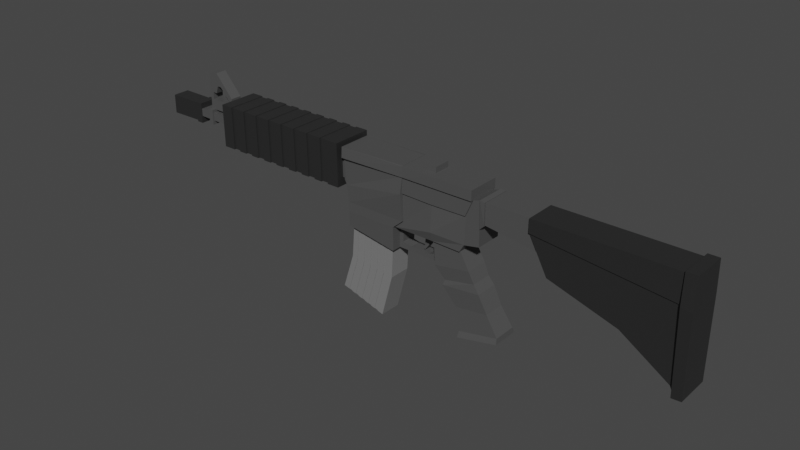 # Source: M4A4.blend  (saved by Blender 3.1.7; exported with 4.5.12 LTS)
import bpy
from mathutils import Matrix  # noqa: F401  (used for matrix-valued properties, if any)

bpy.ops.wm.read_factory_settings(use_empty=True)
scene = bpy.context.scene
scene.name = 'Scene'

# ---- collections
col_collection = bpy.data.collections.new('Collection'); scene.collection.children.link(col_collection)

# ---- materials (node trees are filled in below, after node groups)
mat_material = bpy.data.materials.new('Material')
mat_material.alpha_threshold = 0.0
mat_material.use_transparent_shadow = False
mat_material.line_color = (0.0, 0.0, 0.0, 1.0)
mat_material_002 = bpy.data.materials.new('Material.002')
mat_material_002.alpha_threshold = 0.0
mat_material_002.use_transparent_shadow = False
mat_material_002.line_color = (0.0, 0.0, 0.0, 1.0)
mat_material_001 = bpy.data.materials.new('Material.001')
mat_material_001.alpha_threshold = 0.0
mat_material_001.use_transparent_shadow = False
mat_material_001.line_color = (0.0, 0.0, 0.0, 1.0)

# ---- material node trees
mat_material.use_nodes = True; mat_material.node_tree.nodes.clear()
_N = mat_material.node_tree.nodes; _L = mat_material.node_tree.links
n0 = _N.new('ShaderNodeOutputMaterial'); n0.name = 'Material Output'; n0.location = (300, 300)
n1 = _N.new('ShaderNodeBsdfPrincipled'); n1.name = 'Principled BSDF'; n1.location = (10, 300)
n1.distribution = 'GGX'
n1.subsurface_method = 'RANDOM_WALK_SKIN'
n1.inputs[0].default_value = (0.07658, 0.07658, 0.07658, 1.0)
n1.inputs[2].default_value = 0.4
n1.inputs[3].default_value = 1.45
n1.inputs[13].default_value = 0.6575
n1.inputs[27].default_value = (0.0, 0.0, 0.0, 1.0)
n1.inputs[28].default_value = 1.0
_L.new(n1.outputs[0], n0.inputs[0])
n0.is_active_output = True
mat_material_002.use_nodes = True; mat_material_002.node_tree.nodes.clear()
_N = mat_material_002.node_tree.nodes; _L = mat_material_002.node_tree.links
n0 = _N.new('ShaderNodeOutputMaterial'); n0.name = 'Material Output'; n0.location = (300, 300)
n1 = _N.new('ShaderNodeBsdfPrincipled'); n1.name = 'Principled BSDF'; n1.location = (10, 300)
n1.distribution = 'GGX'
n1.subsurface_method = 'RANDOM_WALK_SKIN'
n1.inputs[0].default_value = (0.02198, 0.02198, 0.02198, 1.0)
n1.inputs[2].default_value = 0.4
n1.inputs[3].default_value = 1.45
n1.inputs[13].default_value = 0.6575
n1.inputs[27].default_value = (0.0, 0.0, 0.0, 1.0)
n1.inputs[28].default_value = 1.0
_L.new(n1.outputs[0], n0.inputs[0])
n0.is_active_output = True
mat_material_001.use_nodes = True; mat_material_001.node_tree.nodes.clear()
_N = mat_material_001.node_tree.nodes; _L = mat_material_001.node_tree.links
n0 = _N.new('ShaderNodeOutputMaterial'); n0.name = 'Material Output'; n0.location = (300, 300)
n1 = _N.new('ShaderNodeBsdfPrincipled'); n1.name = 'Principled BSDF'; n1.location = (10, 300)
n1.distribution = 'GGX'
n1.subsurface_method = 'RANDOM_WALK_SKIN'
n1.inputs[0].default_value = (0.196, 0.196, 0.196, 1.0)
n1.inputs[2].default_value = 0.4
n1.inputs[3].default_value = 1.45
n1.inputs[13].default_value = 0.6575
n1.inputs[27].default_value = (0.0, 0.0, 0.0, 1.0)
n1.inputs[28].default_value = 1.0
_L.new(n1.outputs[0], n0.inputs[0])
n0.is_active_output = True

# ---- world
world_world = bpy.data.worlds.new('World'); scene.world = world_world
world_world.use_nodes = True; world_world.node_tree.nodes.clear()
_N = world_world.node_tree.nodes; _L = world_world.node_tree.links
n0 = _N.new('ShaderNodeOutputWorld'); n0.name = 'World Output'; n0.location = (300, 300)
n1 = _N.new('ShaderNodeBackground'); n1.name = 'Background'; n1.location = (10, 300)
n1.inputs[0].default_value = (0.05088, 0.05088, 0.05088, 1.0)
_L.new(n1.outputs[0], n0.inputs[0])
n0.is_active_output = True
world_world.color = (0.05088, 0.05088, 0.05088)
world_world.use_sun_shadow = False
world_world.sun_shadow_jitter_overblur = 0.0

# ---- meshes
me_plane = bpy.data.meshes.new('Plane')
me_plane.from_pydata([(-5.747, 1.805, -0.2434), (1.185, 1.878, -0.2434), (1.185, 3.982, -0.2434), (0.4402, 1.731, -0.2434), (0.8406, 3.878, -0.2434), (-5.747, 1.344, -0.2434), (0.2132, 1.344, -0.2434), (-1.226, 3.878, -0.2434), (-1.226, 1.805, -0.3112), (-1.209, 1.37, -0.2434), (2.222, -2.344, -0.2434), (0.2113, -2.784, -0.2434), (0.8406, 4.357, -0.2434), (-1.143, 4.357, -0.2434), (-5.843, 2.595, -0.2434), (1.185, 2.725, -0.2434), (0.4969, 3.088, -0.2434), (-1.226, 3.059, -0.2434), (-5.986, 3.878, -0.2434), (-5.986, 4.357, -0.2434), (-5.958, 2.821, -0.2434), (-2.741, 3.878, -0.2434), (-2.741, 1.805, -0.2434), (-3.243, 1.37, -0.2434), (-2.741, 4.371, -0.2694), (-2.779, 3.097, -0.2434), (-5.748, 0.6641, -0.2434), (-3.26, 0.2386, -0.2434), (-7.953, 3.939, -0.1674), (-7.933, 3.005, -0.1674), (1.435, 3.954, -0.2434), (1.435, 2.958, -0.2434), (4.382, 3.954, -0.2434), (4.382, 2.559, -0.2434), (-12.99, 3.633, -0.1674), (-12.98, 3.203, -0.1674), (-15.81, 3.601, -0.1407), (-15.8, 3.235, -0.1407), (-5.843, 2.595, 0.2646), (-5.747, 1.805, 0.2646), (0.4402, 1.731, 0.2646), (1.185, 1.878, 0.2646), (1.185, 2.725, 0.2646), (1.185, 3.982, 0.2646), (-2.741, 3.878, 0.2646), (-1.226, 1.805, 0.3108), (0.8406, 3.878, 0.2646), (0.4969, 3.088, 0.2646), (-1.209, 1.37, 0.2646), (0.2132, 1.344, 0.2646), (-5.747, 1.344, 0.2646), (-1.226, 3.878, 0.2646), (-2.741, 1.805, 0.2646), (-3.243, 1.37, 0.2646), (-1.226, 3.059, 0.2646), (0.2113, -2.784, 0.2646), (2.222, -2.344, 0.2646), (-2.703, 4.371, 0.2906), (0.8406, 4.357, 0.2646), (-1.143, 4.357, 0.2646), (-2.779, 3.097, 0.2646), (-5.986, 4.357, 0.2646), (-5.986, 3.878, 0.2646), (-5.958, 2.821, 0.2646), (-5.748, 0.6641, 0.2646), (-3.26, 0.2386, 0.2646), (-7.953, 3.939, 0.1886), (-7.933, 3.005, 0.1886), (1.435, 2.958, 0.2646), (1.435, 3.954, 0.2646), (4.382, 2.559, 0.2646), (4.382, 3.954, 0.2646), (-12.99, 3.633, 0.1886), (-12.98, 3.203, 0.1886), (-15.81, 3.601, 0.1619), (-15.8, 3.235, 0.1619), (-1.172, 1.372, -0.2077), (0.1866, 1.329, -0.2017), (0.2465, -2.498, -0.2063), (2.187, -2.088, -0.211), (0.6507, 0.5289, -0.2067), (0.01695, -1.409, -0.1893), (1.604, -1.198, -0.1915), (1.186, -0.3801, -0.2067), (-0.5982, -0.3214, -0.1875), (-0.6722, -0.5691, -0.21), (0.9033, -0.008355, -0.1915), (-1.101, 0.2438, -0.2099), (-1.172, 1.372, 0.2289), (0.1866, 1.329, 0.2229), (0.2465, -2.498, 0.2276), (2.187, -2.088, 0.2322), (0.6507, 0.5289, 0.2279), (0.01695, -1.409, 0.2105), (1.604, -1.198, 0.2127), (1.186, -0.3801, 0.2279), (-0.5982, -0.3214, 0.2087), (-0.6722, -0.5691, 0.2313), (0.9033, -0.008355, 0.2127), (-1.101, 0.2438, 0.2312), (-5.856, 2.588, -0.2769), (-5.747, 1.805, -0.2801), (-2.741, 3.878, -0.2801), (-5.747, 3.878, -0.2801), (-5.747, 1.344, -0.2801), (-2.741, 4.383, -0.2694), (-5.747, 4.383, -0.2694), (-2.779, 3.097, -0.3381), (-5.986, 4.383, -0.2694), (-5.986, 3.878, -0.2801), (-5.974, 2.813, -0.2751), (-2.741, 1.805, -0.2801), (-3.243, 1.37, -0.2801), (-5.752, 0.6398, -0.2706), (-3.264, 0.2117, -0.268), (-5.856, 2.588, 0.2981), (-5.747, 1.805, 0.3013), (-2.741, 3.878, 0.3013), (-5.747, 3.878, 0.3013), (-5.747, 1.344, 0.3013), (-2.703, 4.383, 0.2906), (-5.747, 4.383, 0.2906), (-2.779, 3.097, 0.3372), (-5.986, 4.383, 0.2906), (-5.986, 3.878, 0.3013), (-5.974, 2.813, 0.2963), (-2.741, 1.805, 0.3013), (-3.243, 1.37, 0.3013), (-5.752, 0.6398, 0.2919), (-3.264, 0.2117, 0.2892), (-2.7, 3.878, -0.3031), (0.8406, 3.878, -0.3017), (-1.226, 3.878, -0.3017), (0.8406, 4.357, -0.3017), (-1.143, 4.357, -0.3017), (-2.741, 4.37, -0.2985), (0.8406, 3.878, 0.3229), (-1.226, 3.878, 0.3229), (0.8406, 4.357, 0.3229), (-1.143, 4.357, 0.3229), (-2.7, 3.878, 0.3243), (-2.703, 4.37, 0.3197), (-5.747, 3.879, -0.3384), (-5.747, 4.384, -0.3277), (-5.986, 4.384, -0.3277), (-5.986, 3.879, -0.3384), (-5.747, 3.879, 0.3596), (-5.747, 4.384, 0.3489), (-5.986, 4.384, 0.3489), (-5.986, 3.879, 0.3596), (0.4969, 3.088, -0.2685), (0.8406, 3.878, -0.2685), (-1.226, 3.878, -0.2685), (-1.226, 3.059, -0.2685), (-2.741, 3.878, -0.2685), (-2.779, 3.097, -0.2685), (0.4969, 3.088, 0.2898), (0.8406, 3.878, 0.2898), (-1.226, 3.878, 0.2898), (-1.226, 3.059, 0.2898), (-2.741, 3.878, 0.2898), (-2.779, 3.097, 0.2898), (1.205, 2.705, -0.2581), (1.188, 4.005, -0.265), (1.447, 2.945, -0.2697), (1.438, 3.975, -0.2666), (1.205, 2.705, 0.2793), (1.188, 4.005, 0.2862), (1.447, 2.945, 0.2909), (1.438, 3.975, 0.2878)], [], [(16, 4, 2, 15), (60, 54, 159, 161), (64, 26, 113, 128), (3, 6, 9, 8), (47, 46, 157, 156), (7, 21, 130, 132), (117, 44, 140), (22, 25, 17, 8), (8, 17, 16, 3), (3, 16, 15, 1), (39, 50, 119, 116), (58, 59, 139, 138), (52, 60, 122, 126), (5, 0, 101, 104), (25, 22, 111, 107), (8, 9, 23, 22), (38, 39, 116, 115), (20, 29, 28, 18), (42, 15, 162, 166), (30, 32, 33, 31), (29, 35, 34, 28), (34, 35, 37, 36), (47, 42, 43, 46), (44, 60, 161, 160), (50, 64, 128, 119), (40, 45, 48, 49), (51, 44, 160, 158), (21, 102, 130), (4, 7, 132, 131), (52, 45, 54, 60), (45, 40, 47, 54), (40, 41, 42, 47), (62, 63, 125, 124), (0, 14, 100, 101), (26, 5, 104, 113), (20, 18, 109, 110), (65, 53, 127, 129), (45, 52, 53, 48), (61, 62, 124, 123), (63, 62, 66, 67), (2, 43, 167, 163), (69, 68, 70, 71), (67, 66, 72, 73), (72, 74, 75, 73), (28, 34, 72, 66), (27, 65, 129, 114), (27, 23, 53, 65), (2, 4, 46, 43), (23, 27, 114, 112), (36, 37, 75, 74), (12, 13, 59, 58), (5, 26, 64, 50), (37, 35, 73, 75), (18, 19, 108, 109), (34, 36, 74, 72), (4, 12, 58, 46), (29, 20, 63, 67), (6, 3, 40, 49), (18, 28, 66, 62), (0, 5, 50, 39), (49, 48, 88, 89), (1, 15, 42, 41), (69, 30, 165, 169), (13, 24, 57, 59), (10, 11, 78, 79), (31, 68, 168, 164), (23, 9, 48, 53), (56, 10, 79, 91), (33, 32, 71, 70), (14, 0, 39, 38), (32, 30, 69, 71), (11, 55, 90, 78), (3, 1, 41, 40), (31, 33, 70, 68), (11, 10, 56, 55), (55, 56, 91, 90), (48, 9, 76, 88), (19, 18, 62, 61), (35, 29, 67, 73), (6, 49, 89, 77), (19, 61, 123, 108), (9, 6, 77, 76), (82, 79, 78, 81), (86, 83, 85, 84), (83, 82, 81, 85), (80, 86, 84, 87), (77, 80, 87, 76), (94, 93, 90, 91), (98, 96, 97, 95), (95, 97, 93, 94), (92, 99, 96, 98), (89, 88, 99, 92), (76, 87, 99, 88), (82, 83, 95, 94), (84, 85, 97, 96), (85, 81, 93, 97), (79, 82, 94, 91), (83, 86, 98, 95), (87, 84, 96, 99), (80, 77, 89, 92), (81, 78, 90, 93), (86, 80, 92, 98), (111, 112, 104, 101), (100, 110, 109, 103), (123, 124, 149, 148), (101, 100, 107, 111), (57, 120, 141), (100, 103, 102, 107), (112, 114, 113, 104), (126, 116, 119, 127), (115, 118, 124, 125), (13, 12, 133, 134), (116, 126, 122, 115), (105, 24, 135), (115, 122, 117, 118), (127, 119, 128, 129), (105, 106, 121, 120), (110, 100, 115, 125), (106, 108, 123, 121), (113, 114, 129, 128), (108, 106, 143, 144), (21, 25, 107, 102), (60, 44, 117, 122), (22, 23, 112, 111), (14, 38, 115, 100), (57, 24, 105, 120), (53, 52, 126, 127), (63, 20, 110, 125), (132, 134, 133, 131), (130, 135, 134, 132), (137, 136, 138, 139), (140, 137, 139, 141), (142, 145, 144, 143), (142, 143, 135, 130), (146, 147, 148, 149), (146, 140, 141, 147), (51, 46, 136, 137), (109, 108, 144, 145), (118, 117, 140, 146), (44, 51, 137, 140), (12, 4, 131, 133), (46, 58, 138, 136), (102, 103, 142, 130), (124, 118, 146, 149), (120, 121, 147, 141), (24, 13, 134, 135), (121, 123, 148, 147), (103, 109, 145, 142), (59, 57, 141, 139), (106, 105, 135, 143), (153, 152, 151, 150), (155, 154, 152, 153), (159, 156, 157, 158), (161, 159, 158, 160), (46, 51, 158, 157), (16, 17, 153, 150), (21, 7, 152, 154), (25, 21, 154, 155), (4, 16, 150, 151), (17, 25, 155, 153), (7, 4, 151, 152), (54, 47, 156, 159), (163, 165, 164, 162), (167, 166, 168, 169), (165, 163, 167, 169), (162, 164, 168, 166), (30, 31, 164, 165), (68, 69, 169, 168), (43, 42, 166, 167), (15, 2, 163, 162)])
me_plane.polygons.foreach_set('material_index', [0, 0, 0, 0, 0, 0, 0, 0, 0, 0, 0, 0, 0, 0, 0, 0, 0, 0, 0, 0, 1, 1, 0, 0, 0, 0, 0, 0, 0, 0, 0, 0, 0, 0, 0, 0, 0, 0, 0, 0, 0, 0, 1, 1, 1, 0, 0, 0, 0, 1, 0, 0, 1, 0, 1, 0, 0, 0, 0, 0, 0, 0, 0, 0, 0, 0, 0, 0, 0, 0, 0, 0, 0, 0, 0, 0, 0, 0, 1, 0, 0, 0, 0, 0, 0, 0, 0, 0, 0, 0, 0, 0, 0, 0, 0, 0, 0, 0, 0, 0, 0, 0, 0, 0, 0, 0, 0, 0, 0, 0, 0, 0, 0, 0, 0, 0, 0, 0, 0, 0, 0, 0, 0, 0, 0, 0, 0, 0, 0, 0, 0, 0, 0, 0, 0, 0, 0, 0, 0, 0, 0, 0, 0, 0, 0, 0, 0, 0, 0, 0, 0, 0, 0, 0, 0, 0, 0, 0, 0, 0, 0, 0, 0, 0, 0, 0, 0, 0, 0, 0])
_uv = me_plane.uv_layers.new(name='UVMap')
_uv.uv.foreach_set('vector', [0.8276, 0.4027, 0.8276, 1.0, 1.0, 1.0, 1.0, 0.4027, 0.249, 0.4027, 0.4138, 0.4027, 0.4138, 0.4027, 0.249, 0.4027, 0.0, 0.0, 0.0, 0.0, 0.0, 0.0, 0.0, 0.0, 0.8276, 0.0, 0.8276, 0.0, 0.4138, 0.0, 0.4138, 0.0, 0.8276, 0.4027, 0.8276, 1.0, 0.8276, 1.0, 0.8276, 0.4027, 0.4138, 1.0, 0.249, 1.0, 0.249, 1.0, 0.4138, 1.0, 0.249, 1.0, 0.249, 1.0, 0.249, 1.0, 0.249, 0.0, 0.249, 0.4027, 0.4138, 0.4027, 0.4138, 0.0, 0.4138, 0.0, 0.4138, 0.4027, 0.8276, 0.4027, 0.8276, 0.0, 0.8276, 0.0, 0.8276, 0.4027, 1.0, 0.4027, 1.0, 0.0, 0.0, 0.0, 0.0, 0.0, 0.0, 0.0, 0.0, 0.0, 0.8276, 1.0, 0.4138, 1.0, 0.4138, 1.0, 0.8276, 1.0, 0.249, 0.0, 0.249, 0.4027, 0.249, 0.4027, 0.249, 0.0, 0.0, 0.0, 0.0, 0.0, 0.0, 0.0, 0.0, 0.0, 0.249, 0.4027, 0.249, 0.0, 0.249, 0.0, 0.249, 0.4027, 0.4138, 0.0, 0.4138, 0.0, 0.249, 0.0, 0.249, 0.0, 0.0, 0.4027, 0.0, 0.0, 0.0, 0.0, 0.0, 0.4027, 0.0, 0.4027, 0.0, 0.4027, 0.0, 1.0, 0.0, 1.0, 1.0, 0.4027, 1.0, 0.4027, 1.0, 0.4027, 1.0, 0.4027, 1.0, 1.0, 1.0, 1.0, 1.0, 0.4027, 1.0, 0.4027, 0.0, 0.4027, 0.0, 0.4027, 0.0, 1.0, 0.0, 1.0, 0.0, 1.0, 0.0, 0.4027, 0.0, 0.4027, 0.0, 1.0, 0.8276, 0.4027, 1.0, 0.4027, 1.0, 1.0, 0.8276, 1.0, 0.249, 1.0, 0.249, 0.4027, 0.249, 0.4027, 0.249, 1.0, 0.0, 0.0, 0.0, 0.0, 0.0, 0.0, 0.0, 0.0, 0.8276, 0.0, 0.4138, 0.0, 0.4138, 0.0, 0.8276, 0.0, 0.4138, 1.0, 0.249, 1.0, 0.249, 1.0, 0.4138, 1.0, 0.249, 1.0, 0.249, 1.0, 0.249, 1.0, 0.8276, 1.0, 0.4138, 1.0, 0.4138, 1.0, 0.8276, 1.0, 0.249, 0.0, 0.4138, 0.0, 0.4138, 0.4027, 0.249, 0.4027, 0.4138, 0.0, 0.8276, 0.0, 0.8276, 0.4027, 0.4138, 0.4027, 0.8276, 0.0, 1.0, 0.0, 1.0, 0.4027, 0.8276, 0.4027, 0.0, 1.0, 0.0, 0.4027, 0.0, 0.4027, 0.0, 1.0, 0.0, 0.0, 0.0, 0.4027, 0.0, 0.4027, 0.0, 0.0, 0.0, 0.0, 0.0, 0.0, 0.0, 0.0, 0.0, 0.0, 0.0, 0.4027, 0.0, 1.0, 0.0, 1.0, 0.0, 0.4027, 0.249, 0.0, 0.249, 0.0, 0.249, 0.0, 0.249, 0.0, 0.4138, 0.0, 0.249, 0.0, 0.249, 0.0, 0.4138, 0.0, 0.0, 1.0, 0.0, 1.0, 0.0, 1.0, 0.0, 1.0, 0.0, 0.4027, 0.0, 1.0, 0.0, 1.0, 0.0, 0.4027, 1.0, 1.0, 1.0, 1.0, 1.0, 1.0, 1.0, 1.0, 1.0, 1.0, 1.0, 0.4027, 1.0, 0.4027, 1.0, 1.0, 0.0, 0.4027, 0.0, 1.0, 0.0, 1.0, 0.0, 0.4027, 0.0, 1.0, 0.0, 1.0, 0.0, 0.4027, 0.0, 0.4027, 0.0, 1.0, 0.0, 1.0, 0.0, 1.0, 0.0, 1.0, 0.249, 0.0, 0.249, 0.0, 0.249, 0.0, 0.249, 0.0, 0.249, 0.0, 0.249, 0.0, 0.249, 0.0, 0.249, 0.0, 1.0, 1.0, 0.8276, 1.0, 0.8276, 1.0, 1.0, 1.0, 0.249, 0.0, 0.249, 0.0, 0.249, 0.0, 0.249, 0.0, 0.0, 1.0, 0.0, 0.4027, 0.0, 0.4027, 0.0, 1.0, 0.8276, 1.0, 0.4138, 1.0, 0.4138, 1.0, 0.8276, 1.0, 0.0, 0.0, 0.0, 0.0, 0.0, 0.0, 0.0, 0.0, 0.0, 0.4027, 0.0, 0.4027, 0.0, 0.4027, 0.0, 0.4027, 0.0, 1.0, 0.0, 1.0, 0.0, 1.0, 0.0, 1.0, 0.0, 1.0, 0.0, 1.0, 0.0, 1.0, 0.0, 1.0, 0.8276, 1.0, 0.8276, 1.0, 0.8276, 1.0, 0.8276, 1.0, 0.0, 0.4027, 0.0, 0.4027, 0.0, 0.4027, 0.0, 0.4027, 0.8276, 0.0, 0.8276, 0.0, 0.8276, 0.0, 0.8276, 0.0, 0.0, 1.0, 0.0, 1.0, 0.0, 1.0, 0.0, 1.0, 0.0, 0.0, 0.0, 0.0, 0.0, 0.0, 0.0, 0.0, 0.8276, 0.0, 0.4138, 0.0, 0.4138, 0.0, 0.8276, 0.0, 1.0, 0.0, 1.0, 0.4027, 1.0, 0.4027, 1.0, 0.0, 1.0, 1.0, 1.0, 1.0, 1.0, 1.0, 1.0, 1.0, 0.4138, 1.0, 0.249, 1.0, 0.249, 1.0, 0.4138, 1.0, 0.8276, 0.0, 0.4138, 0.0, 0.4138, 0.0, 0.8276, 0.0, 1.0, 0.4027, 1.0, 0.4027, 1.0, 0.4027, 1.0, 0.4027, 0.249, 0.0, 0.4138, 0.0, 0.4138, 0.0, 0.249, 0.0, 0.8276, 0.0, 0.8276, 0.0, 0.8276, 0.0, 0.8276, 0.0, 1.0, 0.4027, 1.0, 1.0, 1.0, 1.0, 1.0, 0.4027, 0.0, 0.4027, 0.0, 0.0, 0.0, 0.0, 0.0, 0.4027, 1.0, 1.0, 1.0, 1.0, 1.0, 1.0, 1.0, 1.0, 0.4138, 0.0, 0.4138, 0.0, 0.4138, 0.0, 0.4138, 0.0, 0.8276, 0.0, 1.0, 0.0, 1.0, 0.0, 0.8276, 0.0, 1.0, 0.4027, 1.0, 0.4027, 1.0, 0.4027, 1.0, 0.4027, 0.4138, 0.0, 0.8276, 0.0, 0.8276, 0.0, 0.4138, 0.0, 0.4138, 0.0, 0.8276, 0.0, 0.8276, 0.0, 0.4138, 0.0, 0.4138, 0.0, 0.4138, 0.0, 0.4138, 0.0, 0.4138, 0.0, 0.0, 1.0, 0.0, 1.0, 0.0, 1.0, 0.0, 1.0, 0.0, 0.4027, 0.0, 0.4027, 0.0, 0.4027, 0.0, 0.4027, 0.8276, 0.0, 0.8276, 0.0, 0.8276, 0.0, 0.8276, 0.0, 0.0, 1.0, 0.0, 1.0, 0.0, 1.0, 0.0, 1.0, 0.4138, 0.0, 0.8276, 0.0, 0.8276, 0.0, 0.4138, 0.0, 0.8276, 0.0, 0.8276, 0.0, 0.4138, 0.0, 0.4138, 0.0, 0.8276, 0.0, 0.8276, 0.0, 0.4138, 0.0, 0.4138, 0.0, 0.8276, 0.0, 0.8276, 0.0, 0.4138, 0.0, 0.4138, 0.0, 0.8276, 0.0, 0.8276, 0.0, 0.4138, 0.0, 0.4138, 0.0, 0.8276, 0.0, 0.8276, 0.0, 0.4138, 0.0, 0.4138, 0.0, 0.8276, 0.0, 0.4138, 0.0, 0.4138, 0.0, 0.8276, 0.0, 0.8276, 0.0, 0.4138, 0.0, 0.4138, 0.0, 0.8276, 0.0, 0.8276, 0.0, 0.4138, 0.0, 0.4138, 0.0, 0.8276, 0.0, 0.8276, 0.0, 0.4138, 0.0, 0.4138, 0.0, 0.8276, 0.0, 0.8276, 0.0, 0.4138, 0.0, 0.4138, 0.0, 0.8276, 0.0, 0.4138, 0.0, 0.4138, 0.0, 0.4138, 0.0, 0.4138, 0.0, 0.8276, 0.0, 0.8276, 0.0, 0.8276, 0.0, 0.8276, 0.0, 0.4138, 0.0, 0.4138, 0.0, 0.4138, 0.0, 0.4138, 0.0, 0.4138, 0.0, 0.4138, 0.0, 0.4138, 0.0, 0.4138, 0.0, 0.8276, 0.0, 0.8276, 0.0, 0.8276, 0.0, 0.8276, 0.0, 0.8276, 0.0, 0.8276, 0.0, 0.8276, 0.0, 0.8276, 0.0, 0.4138, 0.0, 0.4138, 0.0, 0.4138, 0.0, 0.4138, 0.0, 0.8276, 0.0, 0.8276, 0.0, 0.8276, 0.0, 0.8276, 0.0, 0.4138, 0.0, 0.4138, 0.0, 0.4138, 0.0, 0.4138, 0.0, 0.8276, 0.0, 0.8276, 0.0, 0.8276, 0.0, 0.8276, 0.0, 0.249, 0.0, 0.249, 0.0, 0.0, 0.0, 0.0, 0.0, 0.0, 0.4027, 0.0, 0.4027, 0.0, 1.0, 0.0, 1.0, 0.0, 1.0, 0.0, 1.0, 0.0, 1.0, 0.0, 1.0, 0.0, 0.0, 0.0, 0.4027, 0.249, 0.4027, 0.249, 0.0, 0.249, 1.0, 0.249, 1.0, 0.249, 1.0, 0.0, 0.4027, 0.0, 1.0, 0.249, 1.0, 0.249, 0.4027, 0.249, 0.0, 0.249, 0.0, 0.0, 0.0, 0.0, 0.0, 0.249, 0.0, 0.0, 0.0, 0.0, 0.0, 0.249, 0.0, 0.0, 0.4027, 0.0, 1.0, 0.0, 1.0, 0.0, 0.4027, 0.4138, 1.0, 0.8276, 1.0, 0.8276, 1.0, 0.4138, 1.0, 0.0, 0.0, 0.249, 0.0, 0.249, 0.4027, 0.0, 0.4027, 0.249, 1.0, 0.249, 1.0, 0.249, 1.0, 0.0, 0.4027, 0.249, 0.4027, 0.249, 1.0, 0.0, 1.0, 0.249, 0.0, 0.0, 0.0, 0.0, 0.0, 0.249, 0.0, 0.249, 1.0, 0.0, 1.0, 0.0, 1.0, 0.249, 1.0, 0.0, 0.4027, 0.0, 0.4027, 0.0, 0.4027, 0.0, 0.4027, 0.0, 1.0, 0.0, 1.0, 0.0, 1.0, 0.0, 1.0, 0.0, 0.0, 0.249, 0.0, 0.249, 0.0, 0.0, 0.0, 0.0, 1.0, 0.0, 1.0, 0.0, 1.0, 0.0, 1.0, 0.249, 1.0, 0.249, 0.4027, 0.249, 0.4027, 0.249, 1.0, 0.249, 0.4027, 0.249, 1.0, 0.249, 1.0, 0.249, 0.4027, 0.249, 0.0, 0.249, 0.0, 0.249, 0.0, 0.249, 0.0, 0.0, 0.4027, 0.0, 0.4027, 0.0, 0.4027, 0.0, 0.4027, 0.249, 1.0, 0.249, 1.0, 0.249, 1.0, 0.249, 1.0, 0.249, 0.0, 0.249, 0.0, 0.249, 0.0, 0.249, 0.0, 0.0, 0.4027, 0.0, 0.4027, 0.0, 0.4027, 0.0, 0.4027, 0.4138, 1.0, 0.4138, 1.0, 0.8276, 1.0, 0.8276, 1.0, 0.249, 1.0, 0.249, 1.0, 0.4138, 1.0, 0.4138, 1.0, 0.4138, 1.0, 0.8276, 1.0, 0.8276, 1.0, 0.4138, 1.0, 0.249, 1.0, 0.4138, 1.0, 0.4138, 1.0, 0.249, 1.0, 0.0, 1.0, 0.0, 1.0, 0.0, 1.0, 0.0, 1.0, 0.0, 1.0, 0.0, 1.0, 0.249, 1.0, 0.249, 1.0, 0.0, 1.0, 0.0, 1.0, 0.0, 1.0, 0.0, 1.0, 0.0, 1.0, 0.249, 1.0, 0.249, 1.0, 0.0, 1.0, 0.4138, 1.0, 0.8276, 1.0, 0.8276, 1.0, 0.4138, 1.0, 0.0, 1.0, 0.0, 1.0, 0.0, 1.0, 0.0, 1.0, 0.0, 1.0, 0.249, 1.0, 0.249, 1.0, 0.0, 1.0, 0.249, 1.0, 0.4138, 1.0, 0.4138, 1.0, 0.249, 1.0, 0.8276, 1.0, 0.8276, 1.0, 0.8276, 1.0, 0.8276, 1.0, 0.8276, 1.0, 0.8276, 1.0, 0.8276, 1.0, 0.8276, 1.0, 0.249, 1.0, 0.0, 1.0, 0.0, 1.0, 0.249, 1.0, 0.0, 1.0, 0.0, 1.0, 0.0, 1.0, 0.0, 1.0, 0.249, 1.0, 0.0, 1.0, 0.0, 1.0, 0.249, 1.0, 0.249, 1.0, 0.4138, 1.0, 0.4138, 1.0, 0.249, 1.0, 0.0, 1.0, 0.0, 1.0, 0.0, 1.0, 0.0, 1.0, 0.0, 1.0, 0.0, 1.0, 0.0, 1.0, 0.0, 1.0, 0.4138, 1.0, 0.249, 1.0, 0.249, 1.0, 0.4138, 1.0, 0.0, 1.0, 0.249, 1.0, 0.249, 1.0, 0.0, 1.0, 0.4138, 0.4027, 0.4138, 1.0, 0.8276, 1.0, 0.8276, 0.4027, 0.249, 0.4027, 0.249, 1.0, 0.4138, 1.0, 0.4138, 0.4027, 0.4138, 0.4027, 0.8276, 0.4027, 0.8276, 1.0, 0.4138, 1.0, 0.249, 0.4027, 0.4138, 0.4027, 0.4138, 1.0, 0.249, 1.0, 0.8276, 1.0, 0.4138, 1.0, 0.4138, 1.0, 0.8276, 1.0, 0.8276, 0.4027, 0.4138, 0.4027, 0.4138, 0.4027, 0.8276, 0.4027, 0.249, 1.0, 0.4138, 1.0, 0.4138, 1.0, 0.249, 1.0, 0.249, 0.4027, 0.249, 1.0, 0.249, 1.0, 0.249, 0.4027, 0.8276, 1.0, 0.8276, 0.4027, 0.8276, 0.4027, 0.8276, 1.0, 0.4138, 0.4027, 0.249, 0.4027, 0.249, 0.4027, 0.4138, 0.4027, 0.4138, 1.0, 0.8276, 1.0, 0.8276, 1.0, 0.4138, 1.0, 0.4138, 0.4027, 0.8276, 0.4027, 0.8276, 0.4027, 0.4138, 0.4027, 1.0, 1.0, 1.0, 1.0, 1.0, 0.4027, 1.0, 0.4027, 1.0, 1.0, 1.0, 0.4027, 1.0, 0.4027, 1.0, 1.0, 1.0, 1.0, 1.0, 1.0, 1.0, 1.0, 1.0, 1.0, 1.0, 0.4027, 1.0, 0.4027, 1.0, 0.4027, 1.0, 0.4027, 1.0, 1.0, 1.0, 0.4027, 1.0, 0.4027, 1.0, 1.0, 1.0, 0.4027, 1.0, 1.0, 1.0, 1.0, 1.0, 0.4027, 1.0, 1.0, 1.0, 0.4027, 1.0, 0.4027, 1.0, 1.0, 1.0, 0.4027, 1.0, 1.0, 1.0, 1.0, 1.0, 0.4027])
me_plane.materials.append(mat_material)
me_plane.use_remesh_fix_poles = True
me_plane.use_remesh_preserve_attributes = False
me_plane.update()
me_plane_003 = bpy.data.meshes.new('Plane.003')
me_plane_003.from_pydata([(-9.422, -0.9322, -0.9412), (3.515, -6.784, -0.9412), (-11.28, 3.935, -0.9412), (3.515, 3.935, -0.9412), (-11.3, 2.593, -0.9412), (3.515, 1.014, -0.9412), (-2.551, -3.042, -0.9412), (-3.884, 3.935, -0.9412), (-3.891, 1.803, -0.9412), (2.56, -6.837, -0.9412), (2.422, 3.935, -0.9412), (2.421, 1.13, -0.9412), (2.068, 3.935, -0.9412), (2.067, 1.168, -0.9412), (2.273, -6.182, -0.9412), (-11.3, 2.593, 0.9412), (-9.422, -0.9322, 0.9412), (2.56, -6.837, 0.9412), (3.515, -6.784, 0.9412), (3.515, 1.014, 0.9412), (3.515, 3.935, 0.9412), (-3.884, 3.935, 0.9412), (-11.28, 3.935, 0.9412), (-3.891, 1.803, 0.9412), (-2.551, -3.042, 0.9412), (2.068, 3.935, 0.9412), (2.067, 1.168, 0.9412), (2.273, -6.182, 0.9412), (2.422, 3.935, 0.9412), (2.421, 1.13, 0.9412), (2.571, -7.042, -1.142), (3.526, -6.983, -1.147), (3.515, 1.014, -1.228), (3.515, 4.138, -1.144), (2.422, 4.138, -1.144), (2.421, 1.13, -1.228), (2.571, -7.042, 1.142), (3.526, -6.983, 1.147), (3.515, 1.014, 1.228), (3.515, 4.138, 1.144), (2.422, 4.138, 1.144), (2.421, 1.13, 1.228), (-3.884, 3.935, -1.019), (-11.28, 3.935, -1.019), (-11.3, 2.593, -1.019), (-3.891, 1.803, -1.019), (2.068, 3.935, -1.019), (2.067, 1.168, -1.019), (2.421, 1.13, -1.019), (2.422, 3.935, -1.019), (-3.884, 3.935, 1.019), (-11.28, 3.935, 1.019), (-11.3, 2.593, 1.019), (-3.891, 1.803, 1.019), (2.068, 3.935, 1.019), (2.067, 1.168, 1.019), (2.421, 1.13, 1.019), (2.422, 3.935, 1.019)], [], [(5, 1, 31, 32), (9, 11, 35, 30), (0, 4, 8, 6), (4, 2, 43, 44), (14, 13, 11, 9), (22, 15, 52, 51), (11, 13, 47, 48), (6, 8, 13, 14), (28, 29, 41, 40), (17, 9, 30, 36), (16, 24, 23, 15), (2, 7, 42, 43), (27, 17, 29, 26), (26, 29, 56, 55), (21, 22, 51, 50), (24, 27, 26, 23), (6, 14, 27, 24), (5, 3, 20, 19), (10, 28, 40, 34), (7, 2, 22, 21), (10, 12, 25, 28), (4, 0, 16, 15), (0, 6, 24, 16), (2, 4, 15, 22), (19, 20, 39, 38), (12, 7, 21, 25), (1, 5, 19, 18), (14, 9, 17, 27), (35, 34, 33, 32), (30, 35, 32, 31), (41, 38, 39, 40), (36, 37, 38, 41), (33, 34, 40, 39), (30, 31, 37, 36), (20, 3, 33, 39), (3, 5, 32, 33), (11, 10, 34, 35), (1, 18, 37, 31), (29, 17, 36, 41), (18, 19, 38, 37), (44, 43, 42, 45), (47, 46, 49, 48), (45, 42, 46, 47), (52, 53, 50, 51), (55, 56, 57, 54), (53, 55, 54, 50), (15, 23, 53, 52), (8, 4, 44, 45), (25, 21, 50, 54), (7, 12, 46, 42), (29, 28, 57, 56), (10, 11, 48, 49), (23, 26, 55, 53), (13, 8, 45, 47), (28, 25, 54, 57), (12, 10, 49, 46)])
_uv = me_plane_003.uv_layers.new(name='UVMap')
_uv.uv.foreach_set('vector', [1.0, 0.7243, 1.0, 0.0, 1.0, 0.0, 1.0, 0.7243, 0.9261, 0.0, 0.9261, 0.7243, 0.9261, 0.7243, 0.9261, 0.0, 0.0, 0.0, 0.0, 0.7243, 0.5, 0.7243, 0.5, 0.0, 0.0, 0.7243, 0.0, 1.0, 0.0, 1.0, 0.0, 0.7243, 0.9022, 0.0, 0.9022, 0.7243, 0.9261, 0.7243, 0.9261, 0.0, 0.0, 1.0, 0.0, 0.7243, 0.0, 0.7243, 0.0, 1.0, 0.9261, 0.7243, 0.9022, 0.7243, 0.9022, 0.7243, 0.9261, 0.7243, 0.5, 0.0, 0.5, 0.7243, 0.9022, 0.7243, 0.9022, 0.0, 0.9261, 1.0, 0.9261, 0.7243, 0.9261, 0.7243, 0.9261, 1.0, 0.9261, 0.0, 0.9261, 0.0, 0.9261, 0.0, 0.9261, 0.0, 0.0, 0.0, 0.5, 0.0, 0.5, 0.7243, 0.0, 0.7243, 0.0, 1.0, 0.5, 1.0, 0.5, 1.0, 0.0, 1.0, 0.9022, 0.0, 0.9261, 0.0, 0.9261, 0.7243, 0.9022, 0.7243, 0.9022, 0.7243, 0.9261, 0.7243, 0.9261, 0.7243, 0.9022, 0.7243, 0.5, 1.0, 0.0, 1.0, 0.0, 1.0, 0.5, 1.0, 0.5, 0.0, 0.9022, 0.0, 0.9022, 0.7243, 0.5, 0.7243, 0.5, 0.0, 0.9022, 0.0, 0.9022, 0.0, 0.5, 0.0, 1.0, 0.7243, 1.0, 1.0, 1.0, 1.0, 1.0, 0.7243, 0.9261, 1.0, 0.9261, 1.0, 0.9261, 1.0, 0.9261, 1.0, 0.5, 1.0, 0.0, 1.0, 0.0, 1.0, 0.5, 1.0, 0.9261, 1.0, 0.9022, 1.0, 0.9022, 1.0, 0.9261, 1.0, 0.0, 0.7243, 0.0, 0.0, 0.0, 0.0, 0.0, 0.7243, 0.0, 0.0, 0.5, 0.0, 0.5, 0.0, 0.0, 0.0, 0.0, 1.0, 0.0, 0.7243, 0.0, 0.7243, 0.0, 1.0, 1.0, 0.7243, 1.0, 1.0, 1.0, 1.0, 1.0, 0.7243, 0.9022, 1.0, 0.5, 1.0, 0.5, 1.0, 0.9022, 1.0, 1.0, 0.0, 1.0, 0.7243, 1.0, 0.7243, 1.0, 0.0, 0.9022, 0.0, 0.9261, 0.0, 0.9261, 0.0, 0.9022, 0.0, 0.9261, 0.7243, 0.9261, 1.0, 1.0, 1.0, 1.0, 0.7243, 0.9261, 0.0, 0.9261, 0.7243, 1.0, 0.7243, 1.0, 0.0, 0.9261, 0.7243, 1.0, 0.7243, 1.0, 1.0, 0.9261, 1.0, 0.9261, 0.0, 1.0, 0.0, 1.0, 0.7243, 0.9261, 0.7243, 1.0, 1.0, 0.9261, 1.0, 0.9261, 1.0, 1.0, 1.0, 0.9261, 0.0, 1.0, 0.0, 1.0, 0.0, 0.9261, 0.0, 1.0, 1.0, 1.0, 1.0, 1.0, 1.0, 1.0, 1.0, 1.0, 1.0, 1.0, 0.7243, 1.0, 0.7243, 1.0, 1.0, 0.9261, 0.7243, 0.9261, 1.0, 0.9261, 1.0, 0.9261, 0.7243, 1.0, 0.0, 1.0, 0.0, 1.0, 0.0, 1.0, 0.0, 0.9261, 0.7243, 0.9261, 0.0, 0.9261, 0.0, 0.9261, 0.7243, 1.0, 0.0, 1.0, 0.7243, 1.0, 0.7243, 1.0, 0.0, 0.0, 0.7243, 0.0, 1.0, 0.5, 1.0, 0.5, 0.7243, 0.9022, 0.7243, 0.9022, 1.0, 0.9261, 1.0, 0.9261, 0.7243, 0.5, 0.7243, 0.5, 1.0, 0.9022, 1.0, 0.9022, 0.7243, 0.0, 0.7243, 0.5, 0.7243, 0.5, 1.0, 0.0, 1.0, 0.9022, 0.7243, 0.9261, 0.7243, 0.9261, 1.0, 0.9022, 1.0, 0.5, 0.7243, 0.9022, 0.7243, 0.9022, 1.0, 0.5, 1.0, 0.0, 0.7243, 0.5, 0.7243, 0.5, 0.7243, 0.0, 0.7243, 0.5, 0.7243, 0.0, 0.7243, 0.0, 0.7243, 0.5, 0.7243, 0.9022, 1.0, 0.5, 1.0, 0.5, 1.0, 0.9022, 1.0, 0.5, 1.0, 0.9022, 1.0, 0.9022, 1.0, 0.5, 1.0, 0.9261, 0.7243, 0.9261, 1.0, 0.9261, 1.0, 0.9261, 0.7243, 0.9261, 1.0, 0.9261, 0.7243, 0.9261, 0.7243, 0.9261, 1.0, 0.5, 0.7243, 0.9022, 0.7243, 0.9022, 0.7243, 0.5, 0.7243, 0.9022, 0.7243, 0.5, 0.7243, 0.5, 0.7243, 0.9022, 0.7243, 0.9261, 1.0, 0.9022, 1.0, 0.9022, 1.0, 0.9261, 1.0, 0.9022, 1.0, 0.9261, 1.0, 0.9261, 1.0, 0.9022, 1.0])
me_plane_003.materials.append(mat_material_002)
me_plane_003.use_remesh_fix_poles = True
me_plane_003.use_remesh_preserve_attributes = False
me_plane_003.update()
me_plane_004 = bpy.data.meshes.new('Plane.004')
me_plane_004.from_pydata([(1.004, 1.033, -0.122), (1.031, -1.039, -0.122), (-6.162, 1.033, -0.122), (-6.134, -1.039, -0.122), (-7.487, 0.2464, 0.1377), (-7.723, 0.2824, 0.4466), (-7.751, 0.2464, 0.1377), (-7.718, -0.4601, 0.4466), (-6.328, 0.2464, 0.1377), (-7.487, -0.4601, 0.4466), (-6.594, 0.2464, 0.1377), (-7.487, 0.2824, 0.4466), (-6.328, 0.7567, 0.1377), (-7.751, 0.7567, 0.1377), (-6.507, 0.7567, 0.1377), (-7.358, 1.095, 0.1377), (-7.579, 0.7567, 0.1377), (-7.751, 2.006, 0.1377), (-6.328, 1.048, 0.1377), (-6.507, 0.8691, 0.1377), (-7.268, 2.113, 0.1377), (-7.033, 1.467, 0.1377), (-7.24, 1.467, 0.1377), (-7.605, 2.101, 0.1377), (-7.576, 1.108, 0.1377), (-7.751, 1.108, 0.1377), (-8.36, 0.3934, 0.07281), (-8.361, -0.6071, 0.07281), (-8.695, 0.3934, 0.07281), (-8.688, -0.6071, 0.07281), (5.932, 1.142, 0.09445), (5.933, 0.8512, 0.09445), (5.417, 1.142, 0.09445), (5.418, 0.8512, 0.09445), (6.047, -3.258, 0.1505), (5.976, -2.117, 0.1505), (3.941, -2.117, 0.1505), (3.925, -3.249, 0.1505), (5.911, -2.186, 0.1505), (5.522, -2.233, 0.1505), (5.914, -2.363, 0.1505), (5.926, -2.925, 0.1505), (5.557, -3.019, 0.1505), (5.962, -3.178, 0.1505), (4.001, -3.174, 0.1505), (4.574, -3.014, 0.1505), (4.13, -2.925, 0.1505), (4.132, -2.363, 0.1505), (4.584, -2.233, 0.1505), (4.013, -2.19, 0.1505), (5.49, -2.166, 0.1955), (5.491, -2.457, 0.1955), (5.25, -2.166, 0.1955), (5.251, -2.457, 0.1955), (5.427, -2.714, 0.1955), (5.236, -2.714, 0.1955), (5.25, -2.956, 0.1955), (5.171, -2.956, 0.1955), (1.004, 1.033, 0.6378), (1.031, -1.039, 0.6378), (-6.162, 1.033, 0.6378), (-6.134, -1.039, 0.6378), (-7.487, 0.2824, 0.05875), (-7.487, -0.4601, 0.05875), (-7.723, 0.2824, 0.05875), (-7.718, -0.4601, 0.05875), (-6.363, 0.2464, 0.05875), (-6.362, -0.4601, 0.05875), (-6.594, 0.2464, 0.05875), (-6.593, -0.4601, 0.05875), (-6.363, 0.2464, 0.4466), (-6.362, -0.4601, 0.4466), (-6.593, -0.4601, 0.4466), (-6.594, 0.2464, 0.4466), (-7.751, 0.2464, 0.3544), (-7.487, 0.2464, 0.3544), (-6.594, 0.2464, 0.3544), (-6.328, 0.2464, 0.3544), (-7.576, 1.108, 0.3544), (-7.358, 1.095, 0.3544), (-6.328, 0.7567, 0.3544), (-6.507, 0.7567, 0.3544), (-7.751, 0.7567, 0.3544), (-7.579, 0.7567, 0.3544), (-7.751, 1.108, 0.3544), (-7.751, 2.006, 0.3544), (-6.507, 0.8691, 0.3544), (-6.328, 1.048, 0.3544), (-7.033, 1.467, 0.3544), (-7.268, 2.113, 0.3544), (-7.605, 2.101, 0.3544), (-7.24, 1.467, 0.3544), (-8.36, 0.3934, 0.4207), (-8.361, -0.6071, 0.4207), (-8.688, -0.6071, 0.4207), (-8.695, 0.3934, 0.4207), (-8.688, -0.5599, 0.09212), (-8.695, 0.3463, 0.09221), (-10.34, -0.3997, 0.1579), (-10.34, 0.1862, 0.1579), (-8.688, -0.5599, 0.4013), (-8.695, 0.3463, 0.4013), (-10.34, -0.3997, 0.3355), (-10.34, 0.1862, 0.3355), (-10.34, -0.5685, 0.08862), (-10.34, 0.355, 0.0886), (-10.34, -0.5685, 0.4048), (-10.34, 0.355, 0.4049), (-10.26, -0.3991, 0.1579), (-10.26, 0.1868, 0.1579), (-10.26, -0.3991, 0.3355), (-10.26, 0.1868, 0.3355), (5.976, -2.117, 0.3607), (6.047, -3.258, 0.3607), (3.925, -3.249, 0.3607), (3.941, -2.117, 0.3607), (5.914, -2.363, 0.3607), (5.911, -2.186, 0.3607), (5.522, -2.233, 0.3607), (5.962, -3.178, 0.3607), (5.926, -2.925, 0.3607), (5.557, -3.019, 0.3607), (4.13, -2.925, 0.3607), (4.001, -3.174, 0.3607), (4.574, -3.014, 0.3607), (4.013, -2.19, 0.3607), (4.132, -2.363, 0.3607), (4.584, -2.233, 0.3607), (5.49, -2.166, 0.3179), (5.491, -2.457, 0.3179), (5.251, -2.457, 0.3179), (5.25, -2.166, 0.3179), (5.427, -2.714, 0.3179), (5.236, -2.714, 0.3179), (5.25, -2.956, 0.3179), (5.171, -2.956, 0.3179), (5.932, 1.142, 0.4068), (5.933, 0.8512, 0.4068), (5.418, 0.8512, 0.4068), (5.417, 1.142, 0.4068), (0.04854, -1.018, 0.6165), (0.4221, -1.017, 0.6167), (0.4221, -1.017, -0.1009), (0.04854, -1.018, -0.1007), (-0.7476, -1.018, 0.6165), (-0.374, -1.017, 0.6167), (-0.374, -1.017, -0.1009), (-0.7476, -1.018, -0.1007), (-1.544, -1.018, 0.6165), (-1.17, -1.017, 0.6167), (-1.17, -1.017, -0.1009), (-1.544, -1.018, -0.1007), (-2.34, -1.018, 0.6165), (-1.966, -1.017, 0.6167), (-1.966, -1.017, -0.1009), (-2.34, -1.018, -0.1007), (-3.136, -1.018, 0.6165), (-2.762, -1.017, 0.6167), (-2.762, -1.017, -0.1009), (-3.136, -1.018, -0.1007), (-3.932, -1.018, 0.6165), (-3.558, -1.017, 0.6167), (-3.558, -1.017, -0.1009), (-3.932, -1.018, -0.1007), (-4.728, -1.018, 0.6165), (-4.355, -1.017, 0.6167), (-4.355, -1.017, -0.1009), (-4.728, -1.018, -0.1007), (-5.524, -1.018, 0.6165), (-5.151, -1.017, 0.6167), (-5.151, -1.017, -0.1009), (-5.524, -1.018, -0.1007), (0.04854, -1.039, -0.122), (0.4221, -1.039, -0.122), (-0.7476, -1.039, -0.122), (-0.374, -1.039, -0.122), (-1.544, -1.039, -0.122), (-1.17, -1.039, -0.122), (-2.34, -1.039, -0.122), (-1.966, -1.039, -0.122), (-3.136, -1.039, -0.122), (-2.762, -1.039, -0.122), (-3.932, -1.039, -0.122), (-3.558, -1.039, -0.122), (-4.728, -1.039, -0.122), (-4.355, -1.039, -0.122), (-5.524, -1.039, -0.122), (-5.151, -1.039, -0.122), (-5.179, 1.033, -0.122), (-5.552, 1.033, -0.122), (-4.383, 1.033, -0.122), (-4.756, 1.033, -0.122), (-3.586, 1.033, -0.122), (-3.96, 1.033, -0.122), (-2.79, 1.033, -0.122), (-3.164, 1.033, -0.122), (-1.994, 1.033, -0.122), (-2.368, 1.033, -0.122), (-1.198, 1.033, -0.122), (-1.572, 1.033, -0.122), (-0.4019, 1.033, -0.122), (-0.7755, 1.033, -0.122), (0.3942, 1.033, -0.122), (0.02059, 1.033, -0.122), (0.4221, -1.039, 0.6378), (0.04854, -1.039, 0.6378), (-0.374, -1.039, 0.6378), (-0.7476, -1.039, 0.6378), (-1.17, -1.039, 0.6378), (-1.544, -1.039, 0.6378), (-1.966, -1.039, 0.6378), (-2.34, -1.039, 0.6378), (-2.762, -1.039, 0.6378), (-3.136, -1.039, 0.6378), (-3.558, -1.039, 0.6378), (-3.932, -1.039, 0.6378), (-4.355, -1.039, 0.6378), (-4.728, -1.039, 0.6378), (-5.151, -1.039, 0.6378), (-5.524, -1.039, 0.6378), (-5.552, 1.033, 0.6378), (-5.179, 1.033, 0.6378), (-4.756, 1.033, 0.6378), (-4.383, 1.033, 0.6378), (-3.96, 1.033, 0.6378), (-3.586, 1.033, 0.6378), (-3.164, 1.033, 0.6378), (-2.79, 1.033, 0.6378), (-2.368, 1.033, 0.6378), (-1.994, 1.033, 0.6378), (-1.572, 1.033, 0.6378), (-1.198, 1.033, 0.6378), (-0.7755, 1.033, 0.6378), (-0.4019, 1.033, 0.6378), (0.02059, 1.033, 0.6378), (0.3942, 1.033, 0.6378), (0.3942, 1.012, -0.1007), (0.02059, 1.012, -0.1009), (0.02059, 1.012, 0.6167), (0.3942, 1.012, 0.6165), (-0.4019, 1.012, -0.1007), (-0.7755, 1.012, -0.1009), (-0.7755, 1.012, 0.6167), (-0.4019, 1.012, 0.6165), (-1.198, 1.012, -0.1007), (-1.572, 1.012, -0.1009), (-1.572, 1.012, 0.6167), (-1.198, 1.012, 0.6165), (-1.994, 1.012, -0.1007), (-2.368, 1.012, -0.1009), (-2.368, 1.012, 0.6167), (-1.994, 1.012, 0.6165), (-2.79, 1.012, -0.1007), (-3.164, 1.012, -0.1009), (-3.164, 1.012, 0.6167), (-2.79, 1.012, 0.6165), (-3.586, 1.012, -0.1007), (-3.96, 1.012, -0.1009), (-3.96, 1.012, 0.6167), (-3.586, 1.012, 0.6165), (-4.383, 1.012, -0.1007), (-4.756, 1.012, -0.1009), (-4.756, 1.012, 0.6167), (-4.383, 1.012, 0.6165), (-5.179, 1.012, -0.1007), (-5.552, 1.012, -0.1009), (-5.552, 1.012, 0.6167), (-5.179, 1.012, 0.6165)], [], [(189, 2, 60, 220), (71, 70, 73, 72), (9, 11, 5, 7), (8, 10, 14, 12), (25, 17, 15, 24), (10, 4, 16, 14), (4, 6, 13, 16), (14, 19, 18, 12), (19, 21, 20, 18), (17, 23, 22, 15), (23, 20, 21, 22), (13, 25, 24, 16), (27, 29, 28, 26), (31, 33, 32, 30), (49, 36, 35, 38, 39, 48), (44, 37, 36, 49, 47, 46), (43, 34, 37, 44, 45, 42), (38, 40, 39), (41, 43, 42), (44, 46, 45), (47, 49, 48), (38, 35, 34, 43, 41, 40), (51, 53, 52, 50), (51, 54, 55, 53), (54, 56, 57, 55), (170, 169, 168, 171), (191, 188, 221, 222), (2, 3, 61, 60), (172, 175, 200, 203), (1, 0, 58, 59), (63, 65, 64, 62), (67, 69, 68, 66), (64, 65, 7, 5), (69, 67, 71, 72), (67, 66, 70, 71), (65, 63, 9, 7), (63, 62, 11, 9), (66, 68, 73, 70), (68, 69, 72, 73), (62, 64, 5, 11), (77, 80, 81, 76), (84, 78, 79, 85), (76, 81, 83, 75), (75, 83, 82, 74), (81, 80, 87, 86), (86, 87, 89, 88), (85, 79, 91, 90), (90, 91, 88, 89), (82, 83, 78, 84), (17, 25, 84, 85), (8, 12, 80, 77), (18, 20, 89, 87), (6, 4, 75, 74), (13, 6, 74, 82), (23, 17, 85, 90), (14, 16, 83, 81), (15, 22, 91, 79), (19, 14, 81, 86), (4, 10, 76, 75), (22, 21, 88, 91), (12, 18, 87, 80), (20, 23, 90, 89), (10, 8, 77, 76), (16, 24, 78, 83), (24, 15, 79, 78), (21, 19, 86, 88), (25, 13, 82, 84), (93, 92, 95, 94), (94, 95, 101, 100), (29, 94, 100, 96), (26, 28, 95, 92), (95, 28, 97, 101), (28, 29, 96, 97), (29, 27, 93, 94), (27, 26, 92, 93), (96, 104, 105, 97), (100, 101, 107, 106), (104, 96, 100, 106), (97, 105, 107, 101), (98, 102, 110, 108), (98, 99, 105, 104), (103, 102, 106, 107), (102, 98, 104, 106), (99, 103, 107, 105), (109, 108, 110, 111), (99, 98, 108, 109), (103, 99, 109, 111), (102, 103, 111, 110), (125, 127, 118, 117, 112, 115), (123, 122, 126, 125, 115, 114), (119, 121, 124, 123, 114, 113), (117, 118, 116), (120, 121, 119), (123, 124, 122), (126, 127, 125), (117, 116, 120, 119, 113, 112), (129, 128, 131, 130), (129, 130, 133, 132), (132, 133, 135, 134), (34, 35, 112, 113), (53, 55, 133, 130), (41, 42, 121, 120), (36, 37, 114, 115), (57, 56, 134, 135), (51, 50, 128, 129), (37, 34, 113, 114), (40, 41, 120, 116), (56, 54, 132, 134), (52, 53, 130, 131), (35, 36, 115, 112), (55, 57, 135, 133), (42, 45, 124, 121), (45, 46, 122, 124), (50, 52, 131, 128), (48, 39, 118, 127), (39, 40, 116, 118), (46, 47, 126, 122), (47, 48, 127, 126), (54, 51, 129, 132), (137, 136, 139, 138), (32, 33, 138, 139), (33, 31, 137, 138), (31, 30, 136, 137), (30, 32, 139, 136), (186, 3, 2, 189), (3, 186, 219, 61), (184, 187, 188, 191), (182, 185, 190, 193), (180, 183, 192, 195), (178, 181, 194, 197), (176, 179, 196, 199), (174, 177, 198, 201), (59, 58, 235, 204), (0, 202, 235, 58), (203, 200, 233, 234), (201, 198, 231, 232), (199, 196, 229, 230), (197, 194, 227, 228), (195, 192, 225, 226), (193, 190, 223, 224), (205, 234, 233, 206), (207, 232, 231, 208), (209, 230, 229, 210), (211, 228, 227, 212), (213, 226, 225, 214), (215, 224, 223, 216), (217, 222, 221, 218), (219, 220, 60, 61), (173, 1, 59, 204), (175, 172, 205, 206), (177, 174, 207, 208), (179, 176, 209, 210), (181, 178, 211, 212), (183, 180, 213, 214), (185, 182, 215, 216), (187, 184, 217, 218), (231, 198, 244, 247), (208, 231, 247, 149), (188, 187, 170, 264), (230, 209, 148, 246), (186, 189, 265, 171), (213, 180, 159, 156), (199, 230, 246, 245), (206, 233, 243, 145), (190, 185, 166, 260), (232, 207, 144, 242), (184, 191, 261, 167), (181, 212, 157, 158), (233, 200, 240, 243), (204, 235, 239, 141), (192, 183, 162, 256), (234, 205, 140, 238), (182, 193, 257, 163), (215, 182, 163, 160), (201, 232, 242, 241), (221, 188, 264, 267), (194, 181, 158, 252), (180, 195, 253, 159), (183, 214, 161, 162), (235, 202, 236, 239), (189, 220, 266, 265), (196, 179, 154, 248), (178, 197, 249, 155), (217, 184, 167, 164), (203, 234, 238, 237), (223, 190, 260, 263), (198, 177, 150, 244), (176, 199, 245, 151), (1, 173, 202, 0), (166, 165, 164, 167), (162, 161, 160, 163), (158, 157, 156, 159), (154, 153, 152, 155), (150, 149, 148, 151), (146, 145, 144, 147), (142, 141, 140, 143), (237, 238, 239, 236), (241, 242, 243, 240), (245, 246, 247, 244), (249, 250, 251, 248), (253, 254, 255, 252), (257, 258, 259, 256), (261, 262, 263, 260), (265, 266, 267, 264), (238, 140, 141, 239), (242, 144, 145, 243), (246, 148, 149, 247), (250, 152, 153, 251), (254, 156, 157, 255), (258, 160, 161, 259), (262, 164, 165, 263), (266, 168, 169, 267), (143, 237, 236, 142), (147, 241, 240, 146), (151, 245, 244, 150), (155, 249, 248, 154), (159, 253, 252, 158), (163, 257, 256, 162), (167, 261, 260, 166), (171, 265, 264, 170), (179, 210, 153, 154), (228, 211, 152, 250), (210, 229, 251, 153), (197, 228, 250, 249), (211, 178, 155, 152), (226, 213, 156, 254), (212, 227, 255, 157), (229, 196, 248, 251), (177, 208, 149, 150), (224, 215, 160, 258), (214, 225, 259, 161), (195, 226, 254, 253), (209, 176, 151, 148), (222, 217, 164, 262), (216, 223, 263, 165), (227, 194, 252, 255), (175, 206, 145, 146), (220, 219, 168, 266), (218, 221, 267, 169), (193, 224, 258, 257), (207, 174, 147, 144), (187, 218, 169, 170), (172, 203, 237, 143), (202, 173, 142, 236), (225, 192, 256, 259), (173, 204, 141, 142), (219, 186, 171, 168), (174, 201, 241, 147), (200, 175, 146, 240), (191, 222, 262, 261), (205, 172, 143, 140), (185, 216, 165, 166)])
me_plane_004.polygons.foreach_set('material_index', [1, 0, 0, 0, 0, 0, 0, 0, 0, 0, 0, 0, 1, 0, 0, 0, 0, 0, 0, 0, 0, 0, 0, 0, 0, 1, 1, 0, 1, 1, 0, 0, 0, 0, 0, 0, 0, 0, 0, 0, 0, 0, 0, 0, 0, 0, 0, 0, 0, 0, 0, 0, 0, 0, 0, 0, 0, 0, 0, 0, 0, 0, 0, 0, 0, 0, 0, 1, 1, 1, 1, 1, 1, 1, 1, 1, 1, 1, 1, 1, 1, 1, 1, 1, 1, 1, 1, 1, 0, 0, 0, 0, 0, 0, 0, 0, 0, 0, 0, 0, 0, 0, 0, 0, 0, 0, 0, 0, 0, 0, 0, 0, 0, 0, 0, 0, 0, 0, 0, 0, 0, 0, 0, 0, 1, 1, 1, 1, 1, 1, 1, 1, 1, 1, 1, 1, 1, 1, 1, 1, 1, 1, 1, 1, 1, 1, 1, 1, 1, 1, 1, 1, 1, 1, 1, 1, 1, 1, 1, 1, 1, 1, 1, 1, 1, 1, 1, 1, 1, 1, 1, 1, 1, 1, 1, 1, 1, 1, 1, 1, 1, 1, 1, 1, 1, 1, 1, 1, 1, 1, 1, 1, 1, 1, 1, 1, 1, 1, 1, 1, 1, 1, 1, 1, 1, 1, 1, 1, 1, 1, 1, 1, 1, 1, 1, 1, 1, 1, 1, 1, 1, 1, 1, 1, 1, 1, 1, 1, 1, 1, 1, 1, 1, 1, 1, 1, 1, 1, 1, 1, 1, 1, 1, 1, 1, 1, 1, 1, 1, 1, 1, 1])
_uv = me_plane_004.uv_layers.new(name='UVMap')
_uv.uv.foreach_set('vector', [0.0, 1.0, 0.0, 1.0, 0.0, 1.0, 0.0, 1.0, 0.0, 0.4027, 0.0, 1.0, 0.0, 1.0, 0.0, 0.4027, 0.0, 0.4027, 0.0, 1.0, 0.0, 1.0, 0.0, 0.4027, 0.0, 0.4027, 0.0, 0.4027, 0.0, 1.0, 0.0, 1.0, 0.0, 1.0, 0.0, 1.0, 0.0, 1.0, 0.0, 1.0, 0.0, 0.4027, 0.0, 0.4027, 0.0, 1.0, 0.0, 1.0, 0.0, 0.4027, 0.0, 0.4027, 0.0, 1.0, 0.0, 1.0, 0.0, 1.0, 0.0, 1.0, 0.0, 1.0, 0.0, 1.0, 0.0, 1.0, 0.0, 1.0, 0.0, 1.0, 0.0, 1.0, 0.0, 1.0, 0.0, 1.0, 0.0, 1.0, 0.0, 1.0, 0.0, 1.0, 0.0, 1.0, 0.0, 1.0, 0.0, 1.0, 0.0, 1.0, 0.0, 1.0, 0.0, 1.0, 0.0, 1.0, 0.0, 0.4027, 0.0, 0.4027, 0.0, 1.0, 0.0, 1.0, 0.0, 0.4027, 0.0, 0.4027, 0.0, 1.0, 0.0, 1.0, 0.0, 0.9617, 0.0, 1.0, 0.0, 1.0, 0.0, 0.9639, 0.0, 0.8756, 0.0, 0.8752, 0.0, 0.442, 0.0, 0.4027, 0.0, 1.0, 0.0, 0.9617, 0.0, 0.7534, 0.0, 0.6492, 0.0, 0.4443, 0.0, 0.4027, 0.0, 0.4027, 0.0, 0.442, 0.0, 0.5275, 0.0, 0.527, 0.0, 0.9639, 0.0, 0.7551, 0.0, 0.8756, 0.0, 0.6475, 0.0, 0.4443, 0.0, 0.527, 0.0, 0.442, 0.0, 0.6492, 0.0, 0.5275, 0.0, 0.7534, 0.0, 0.9617, 0.0, 0.8752, 0.0, 0.9639, 0.0, 1.0, 0.0, 0.4027, 0.0, 0.4443, 0.0, 0.6475, 0.0, 0.7551, 0.0, 0.4027, 0.0, 0.4027, 0.0, 1.0, 0.0, 1.0, 0.0, 0.4027, 0.0, 0.4027, 0.0, 0.4027, 0.0, 0.4027, 0.0, 0.4027, 0.0, 0.4027, 0.0, 0.4027, 0.0, 0.4027, 0.0, 0.4027, 0.0, 0.4027, 0.0, 0.4027, 0.0, 0.4027, 0.0, 1.0, 0.0, 1.0, 0.0, 1.0, 0.0, 1.0, 0.0, 1.0, 0.0, 0.4027, 0.0, 0.4027, 0.0, 1.0, 0.0, 0.4027, 0.0, 0.4027, 0.0, 1.0, 0.0, 1.0, 0.0, 0.4027, 0.0, 1.0, 0.0, 1.0, 0.0, 0.4027, 0.0, 0.4027, 0.0, 0.4027, 0.0, 1.0, 0.0, 1.0, 0.0, 0.4027, 0.0, 0.4027, 0.0, 1.0, 0.0, 1.0, 0.0, 1.0, 0.0, 0.4027, 0.0, 0.4027, 0.0, 1.0, 0.0, 0.4027, 0.0, 0.4027, 0.0, 0.4027, 0.0, 0.4027, 0.0, 0.4027, 0.0, 1.0, 0.0, 1.0, 0.0, 0.4027, 0.0, 0.4027, 0.0, 0.4027, 0.0, 0.4027, 0.0, 0.4027, 0.0, 0.4027, 0.0, 1.0, 0.0, 1.0, 0.0, 0.4027, 0.0, 1.0, 0.0, 1.0, 0.0, 1.0, 0.0, 1.0, 0.0, 1.0, 0.0, 0.4027, 0.0, 0.4027, 0.0, 1.0, 0.0, 1.0, 0.0, 1.0, 0.0, 1.0, 0.0, 1.0, 0.0, 0.4027, 0.0, 1.0, 0.0, 1.0, 0.0, 0.4027, 0.0, 1.0, 0.0, 1.0, 0.0, 1.0, 0.0, 1.0, 0.0, 0.4027, 0.0, 1.0, 0.0, 1.0, 0.0, 0.4027, 0.0, 0.4027, 0.0, 1.0, 0.0, 1.0, 0.0, 0.4027, 0.0, 1.0, 0.0, 1.0, 0.0, 1.0, 0.0, 1.0, 0.0, 1.0, 0.0, 1.0, 0.0, 1.0, 0.0, 1.0, 0.0, 1.0, 0.0, 1.0, 0.0, 1.0, 0.0, 1.0, 0.0, 1.0, 0.0, 1.0, 0.0, 1.0, 0.0, 1.0, 0.0, 1.0, 0.0, 1.0, 0.0, 1.0, 0.0, 1.0, 0.0, 1.0, 0.0, 1.0, 0.0, 1.0, 0.0, 1.0, 0.0, 0.4027, 0.0, 1.0, 0.0, 1.0, 0.0, 0.4027, 0.0, 1.0, 0.0, 1.0, 0.0, 1.0, 0.0, 1.0, 0.0, 0.4027, 0.0, 0.4027, 0.0, 0.4027, 0.0, 0.4027, 0.0, 1.0, 0.0, 0.4027, 0.0, 0.4027, 0.0, 1.0, 0.0, 1.0, 0.0, 1.0, 0.0, 1.0, 0.0, 1.0, 0.0, 1.0, 0.0, 1.0, 0.0, 1.0, 0.0, 1.0, 0.0, 1.0, 0.0, 1.0, 0.0, 1.0, 0.0, 1.0, 0.0, 1.0, 0.0, 1.0, 0.0, 1.0, 0.0, 1.0, 0.0, 0.4027, 0.0, 0.4027, 0.0, 0.4027, 0.0, 0.4027, 0.0, 1.0, 0.0, 1.0, 0.0, 1.0, 0.0, 1.0, 0.0, 1.0, 0.0, 1.0, 0.0, 1.0, 0.0, 1.0, 0.0, 1.0, 0.0, 1.0, 0.0, 1.0, 0.0, 1.0, 0.0, 0.4027, 0.0, 0.4027, 0.0, 0.4027, 0.0, 0.4027, 0.0, 1.0, 0.0, 1.0, 0.0, 1.0, 0.0, 1.0, 0.0, 1.0, 0.0, 1.0, 0.0, 1.0, 0.0, 1.0, 0.0, 1.0, 0.0, 1.0, 0.0, 1.0, 0.0, 1.0, 0.0, 1.0, 0.0, 1.0, 0.0, 1.0, 0.0, 1.0, 0.0, 0.4027, 0.0, 1.0, 0.0, 1.0, 0.0, 0.4027, 0.0, 0.4027, 0.0, 1.0, 0.0, 1.0, 0.0, 0.4027, 0.0, 0.4027, 0.0, 0.4027, 0.0, 0.4027, 0.0, 0.4027, 0.0, 1.0, 0.0, 1.0, 0.0, 1.0, 0.0, 1.0, 0.0, 1.0, 0.0, 1.0, 0.0, 1.0, 0.0, 1.0, 0.0, 1.0, 0.0, 0.4027, 0.0, 0.4027, 0.0, 1.0, 0.0, 0.4027, 0.0, 0.4027, 0.0, 0.4027, 0.0, 0.4027, 0.0, 0.4027, 0.0, 1.0, 0.0, 1.0, 0.0, 0.4027, 0.0, 0.4027, 0.0, 0.4027, 0.0, 1.0, 0.0, 1.0, 0.0, 0.4027, 0.0, 1.0, 0.0, 1.0, 0.0, 0.4027, 0.0, 0.4027, 0.0, 0.4027, 0.0, 0.4027, 0.0, 0.4027, 0.0, 1.0, 0.0, 1.0, 0.0, 1.0, 0.0, 1.0, 0.0, 0.5118, 0.0, 0.5118, 0.0, 0.5118, 0.0, 0.5118, 0.0, 0.5118, 0.0, 0.8908, 0.0, 1.0, 0.0, 0.4027, 0.0, 0.8908, 0.0, 0.5118, 0.0, 0.4027, 0.0, 1.0, 0.0, 0.5118, 0.0, 0.5118, 0.0, 0.4027, 0.0, 0.4027, 0.0, 0.8908, 0.0, 0.8908, 0.0, 1.0, 0.0, 1.0, 0.0, 0.8908, 0.0, 0.5118, 0.0, 0.5118, 0.0, 0.8908, 0.0, 0.8908, 0.0, 0.5118, 0.0, 0.5118, 0.0, 0.8908, 0.0, 0.8908, 0.0, 0.8908, 0.0, 0.8908, 0.0, 0.8908, 0.0, 0.5118, 0.0, 0.8908, 0.0, 0.8908, 0.0, 0.5118, 0.0, 0.9617, 0.0, 0.8752, 0.0, 0.8756, 0.0, 0.9639, 0.0, 1.0, 0.0, 1.0, 0.0, 0.442, 0.0, 0.6492, 0.0, 0.7534, 0.0, 0.9617, 0.0, 1.0, 0.0, 0.4027, 0.0, 0.4443, 0.0, 0.527, 0.0, 0.5275, 0.0, 0.442, 0.0, 0.4027, 0.0, 0.4027, 0.0, 0.9639, 0.0, 0.8756, 0.0, 0.7551, 0.0, 0.6475, 0.0, 0.527, 0.0, 0.4443, 0.0, 0.442, 0.0, 0.5275, 0.0, 0.6492, 0.0, 0.7534, 0.0, 0.8752, 0.0, 0.9617, 0.0, 0.9639, 0.0, 0.7551, 0.0, 0.6475, 0.0, 0.4443, 0.0, 0.4027, 0.0, 1.0, 0.0, 0.4027, 0.0, 1.0, 0.0, 1.0, 0.0, 0.4027, 0.0, 0.4027, 0.0, 0.4027, 0.0, 0.4027, 0.0, 0.4027, 0.0, 0.4027, 0.0, 0.4027, 0.0, 0.4027, 0.0, 0.4027, 0.0, 0.4027, 0.0, 1.0, 0.0, 1.0, 0.0, 0.4027, 0.0, 0.4027, 0.0, 0.4027, 0.0, 0.4027, 0.0, 0.4027, 0.0, 0.6475, 0.0, 0.527, 0.0, 0.527, 0.0, 0.6475, 0.0, 1.0, 0.0, 0.4027, 0.0, 0.4027, 0.0, 1.0, 0.0, 0.4027, 0.0, 0.4027, 0.0, 0.4027, 0.0, 0.4027, 0.0, 0.4027, 0.0, 1.0, 0.0, 1.0, 0.0, 0.4027, 0.0, 0.4027, 0.0, 0.4027, 0.0, 0.4027, 0.0, 0.4027, 0.0, 0.7551, 0.0, 0.6475, 0.0, 0.6475, 0.0, 0.7551, 0.0, 0.4027, 0.0, 0.4027, 0.0, 0.4027, 0.0, 0.4027, 0.0, 1.0, 0.0, 0.4027, 0.0, 0.4027, 0.0, 1.0, 0.0, 1.0, 0.0, 1.0, 0.0, 1.0, 0.0, 1.0, 0.0, 0.4027, 0.0, 0.4027, 0.0, 0.4027, 0.0, 0.4027, 0.0, 0.527, 0.0, 0.5275, 0.0, 0.5275, 0.0, 0.527, 0.0, 0.5275, 0.0, 0.6492, 0.0, 0.6492, 0.0, 0.5275, 0.0, 1.0, 0.0, 1.0, 0.0, 1.0, 0.0, 1.0, 0.0, 0.8752, 0.0, 0.8756, 0.0, 0.8756, 0.0, 0.8752, 0.0, 0.8756, 0.0, 0.7551, 0.0, 0.7551, 0.0, 0.8756, 0.0, 0.6492, 0.0, 0.7534, 0.0, 0.7534, 0.0, 0.6492, 0.0, 0.7534, 0.0, 0.8752, 0.0, 0.8752, 0.0, 0.7534, 0.0, 0.4027, 0.0, 0.4027, 0.0, 0.4027, 0.0, 0.4027, 0.0, 0.4027, 0.0, 1.0, 0.0, 1.0, 0.0, 0.4027, 0.0, 1.0, 0.0, 0.4027, 0.0, 0.4027, 0.0, 1.0, 0.0, 0.4027, 0.0, 0.4027, 0.0, 0.4027, 0.0, 0.4027, 0.0, 0.4027, 0.0, 1.0, 0.0, 1.0, 0.0, 0.4027, 0.0, 1.0, 0.0, 1.0, 0.0, 1.0, 0.0, 1.0, 0.0, 0.4027, 0.0, 0.4027, 0.0, 1.0, 0.0, 1.0, 0.0, 0.4027, 0.0, 0.4027, 0.0, 0.4027, 0.0, 0.4027, 0.0, 0.4027, 0.0, 0.4027, 0.0, 1.0, 0.0, 1.0, 0.0, 0.4027, 0.0, 0.4027, 0.0, 1.0, 0.0, 1.0, 0.0, 0.4027, 0.0, 0.4027, 0.0, 1.0, 0.0, 1.0, 0.0, 0.4027, 0.0, 0.4027, 0.0, 1.0, 0.0, 1.0, 0.0, 0.4027, 0.0, 0.4027, 0.0, 1.0, 0.0, 1.0, 0.0, 0.4027, 0.0, 0.4027, 0.0, 1.0, 0.0, 1.0, 0.0, 0.4027, 0.0, 1.0, 0.0, 1.0, 0.0, 0.4027, 0.0, 1.0, 0.0, 1.0, 0.0, 1.0, 0.0, 1.0, 0.0, 1.0, 0.0, 1.0, 0.0, 1.0, 0.0, 1.0, 0.0, 1.0, 0.0, 1.0, 0.0, 1.0, 0.0, 1.0, 0.0, 1.0, 0.0, 1.0, 0.0, 1.0, 0.0, 1.0, 0.0, 1.0, 0.0, 1.0, 0.0, 1.0, 0.0, 1.0, 0.0, 1.0, 0.0, 1.0, 0.0, 1.0, 0.0, 1.0, 0.0, 1.0, 0.0, 1.0, 0.0, 1.0, 0.0, 1.0, 0.0, 0.4027, 0.0, 1.0, 0.0, 1.0, 0.0, 0.4027, 0.0, 0.4027, 0.0, 1.0, 0.0, 1.0, 0.0, 0.4027, 0.0, 0.4027, 0.0, 1.0, 0.0, 1.0, 0.0, 0.4027, 0.0, 0.4027, 0.0, 1.0, 0.0, 1.0, 0.0, 0.4027, 0.0, 0.4027, 0.0, 1.0, 0.0, 1.0, 0.0, 0.4027, 0.0, 0.4027, 0.0, 1.0, 0.0, 1.0, 0.0, 0.4027, 0.0, 0.4027, 0.0, 1.0, 0.0, 1.0, 0.0, 0.4027, 0.0, 0.4027, 0.0, 1.0, 0.0, 1.0, 0.0, 0.4027, 0.0, 0.4027, 0.0, 0.4027, 0.0, 0.4027, 0.0, 0.4027, 0.0, 0.4027, 0.0, 0.4027, 0.0, 0.4027, 0.0, 0.4027, 0.0, 0.4027, 0.0, 0.4027, 0.0, 0.4027, 0.0, 0.4027, 0.0, 0.4027, 0.0, 0.4027, 0.0, 0.4027, 0.0, 0.4027, 0.0, 0.4027, 0.0, 0.4027, 0.0, 0.4027, 0.0, 0.4027, 0.0, 0.4027, 0.0, 0.4027, 0.0, 0.4027, 0.0, 0.4027, 0.0, 0.4027, 0.0, 0.4027, 0.0, 0.4027, 0.0, 0.4027, 0.0, 0.4027, 0.0, 0.4027, 0.0, 0.4027, 0.0, 0.4027, 0.0, 1.0, 0.0, 1.0, 0.0, 1.0, 0.0, 1.0, 0.0, 0.4027, 0.0, 1.0, 0.0, 1.0, 0.0, 0.4027, 0.0, 1.0, 0.0, 0.4027, 0.0, 0.4027, 0.0, 1.0, 0.0, 1.0, 0.0, 0.4027, 0.0, 0.4027, 0.0, 1.0, 0.0, 0.4027, 0.0, 1.0, 0.0, 1.0, 0.0, 0.4027, 0.0, 0.4027, 0.0, 0.4027, 0.0, 0.4027, 0.0, 0.4027, 0.0, 1.0, 0.0, 1.0, 0.0, 1.0, 0.0, 1.0, 0.0, 0.4027, 0.0, 1.0, 0.0, 1.0, 0.0, 0.4027, 0.0, 1.0, 0.0, 0.4027, 0.0, 0.4027, 0.0, 1.0, 0.0, 1.0, 0.0, 0.4027, 0.0, 0.4027, 0.0, 1.0, 0.0, 0.4027, 0.0, 1.0, 0.0, 1.0, 0.0, 0.4027, 0.0, 0.4027, 0.0, 0.4027, 0.0, 0.4027, 0.0, 0.4027, 0.0, 1.0, 0.0, 1.0, 0.0, 1.0, 0.0, 1.0, 0.0, 0.4027, 0.0, 1.0, 0.0, 1.0, 0.0, 0.4027, 0.0, 1.0, 0.0, 0.4027, 0.0, 0.4027, 0.0, 1.0, 0.0, 1.0, 0.0, 0.4027, 0.0, 0.4027, 0.0, 1.0, 0.0, 0.4027, 0.0, 1.0, 0.0, 1.0, 0.0, 0.4027, 0.0, 0.4027, 0.0, 0.4027, 0.0, 0.4027, 0.0, 0.4027, 0.0, 1.0, 0.0, 1.0, 0.0, 1.0, 0.0, 1.0, 0.0, 1.0, 0.0, 1.0, 0.0, 1.0, 0.0, 1.0, 0.0, 1.0, 0.0, 0.4027, 0.0, 0.4027, 0.0, 1.0, 0.0, 0.4027, 0.0, 1.0, 0.0, 1.0, 0.0, 0.4027, 0.0, 0.4027, 0.0, 0.4027, 0.0, 0.4027, 0.0, 0.4027, 0.0, 1.0, 0.0, 1.0, 0.0, 1.0, 0.0, 1.0, 0.0, 1.0, 0.0, 1.0, 0.0, 1.0, 0.0, 1.0, 0.0, 1.0, 0.0, 0.4027, 0.0, 0.4027, 0.0, 1.0, 0.0, 0.4027, 0.0, 1.0, 0.0, 1.0, 0.0, 0.4027, 0.0, 0.4027, 0.0, 0.4027, 0.0, 0.4027, 0.0, 0.4027, 0.0, 1.0, 0.0, 1.0, 0.0, 1.0, 0.0, 1.0, 0.0, 1.0, 0.0, 1.0, 0.0, 1.0, 0.0, 1.0, 0.0, 1.0, 0.0, 0.4027, 0.0, 0.4027, 0.0, 1.0, 0.0, 0.4027, 0.0, 1.0, 0.0, 1.0, 0.0, 0.4027, 0.0, 0.4027, 0.0, 0.4027, 0.0, 1.0, 0.0, 1.0, 0.0, 0.4027, 0.0, 0.4027, 0.0, 0.4027, 0.0, 0.4027, 0.0, 0.4027, 0.0, 0.4027, 0.0, 0.4027, 0.0, 0.4027, 0.0, 0.4027, 0.0, 0.4027, 0.0, 0.4027, 0.0, 0.4027, 0.0, 0.4027, 0.0, 0.4027, 0.0, 0.4027, 0.0, 0.4027, 0.0, 0.4027, 0.0, 0.4027, 0.0, 0.4027, 0.0, 0.4027, 0.0, 0.4027, 0.0, 0.4027, 0.0, 0.4027, 0.0, 0.4027, 0.0, 0.4027, 0.0, 0.4027, 0.0, 0.4027, 0.0, 0.4027, 0.0, 1.0, 0.0, 1.0, 0.0, 1.0, 0.0, 1.0, 0.0, 1.0, 0.0, 1.0, 0.0, 1.0, 0.0, 1.0, 0.0, 1.0, 0.0, 1.0, 0.0, 1.0, 0.0, 1.0, 0.0, 1.0, 0.0, 1.0, 0.0, 1.0, 0.0, 1.0, 0.0, 1.0, 0.0, 1.0, 0.0, 1.0, 0.0, 1.0, 0.0, 1.0, 0.0, 1.0, 0.0, 1.0, 0.0, 1.0, 0.0, 1.0, 0.0, 1.0, 0.0, 1.0, 0.0, 1.0, 0.0, 1.0, 0.0, 1.0, 0.0, 1.0, 0.0, 1.0, 0.0, 1.0, 0.0, 0.4027, 0.0, 0.4027, 0.0, 1.0, 0.0, 1.0, 0.0, 0.4027, 0.0, 0.4027, 0.0, 1.0, 0.0, 1.0, 0.0, 0.4027, 0.0, 0.4027, 0.0, 1.0, 0.0, 1.0, 0.0, 0.4027, 0.0, 0.4027, 0.0, 1.0, 0.0, 1.0, 0.0, 0.4027, 0.0, 0.4027, 0.0, 1.0, 0.0, 1.0, 0.0, 0.4027, 0.0, 0.4027, 0.0, 1.0, 0.0, 1.0, 0.0, 0.4027, 0.0, 0.4027, 0.0, 1.0, 0.0, 1.0, 0.0, 0.4027, 0.0, 0.4027, 0.0, 1.0, 0.0, 0.4027, 0.0, 1.0, 0.0, 1.0, 0.0, 0.4027, 0.0, 0.4027, 0.0, 1.0, 0.0, 1.0, 0.0, 0.4027, 0.0, 0.4027, 0.0, 1.0, 0.0, 1.0, 0.0, 0.4027, 0.0, 0.4027, 0.0, 1.0, 0.0, 1.0, 0.0, 0.4027, 0.0, 0.4027, 0.0, 1.0, 0.0, 1.0, 0.0, 0.4027, 0.0, 0.4027, 0.0, 1.0, 0.0, 1.0, 0.0, 0.4027, 0.0, 0.4027, 0.0, 1.0, 0.0, 1.0, 0.0, 0.4027, 0.0, 0.4027, 0.0, 1.0, 0.0, 1.0, 0.0, 0.4027, 0.0, 0.4027, 0.0, 0.4027, 0.0, 0.4027, 0.0, 0.4027, 0.0, 1.0, 0.0, 0.4027, 0.0, 0.4027, 0.0, 1.0, 0.0, 0.4027, 0.0, 1.0, 0.0, 1.0, 0.0, 0.4027, 0.0, 1.0, 0.0, 1.0, 0.0, 1.0, 0.0, 1.0, 0.0, 0.4027, 0.0, 0.4027, 0.0, 0.4027, 0.0, 0.4027, 0.0, 1.0, 0.0, 0.4027, 0.0, 0.4027, 0.0, 1.0, 0.0, 0.4027, 0.0, 1.0, 0.0, 1.0, 0.0, 0.4027, 0.0, 1.0, 0.0, 1.0, 0.0, 1.0, 0.0, 1.0, 0.0, 0.4027, 0.0, 0.4027, 0.0, 0.4027, 0.0, 0.4027, 0.0, 1.0, 0.0, 0.4027, 0.0, 0.4027, 0.0, 1.0, 0.0, 0.4027, 0.0, 1.0, 0.0, 1.0, 0.0, 0.4027, 0.0, 1.0, 0.0, 1.0, 0.0, 1.0, 0.0, 1.0, 0.0, 0.4027, 0.0, 0.4027, 0.0, 0.4027, 0.0, 0.4027, 0.0, 1.0, 0.0, 0.4027, 0.0, 0.4027, 0.0, 1.0, 0.0, 0.4027, 0.0, 1.0, 0.0, 1.0, 0.0, 0.4027, 0.0, 1.0, 0.0, 1.0, 0.0, 1.0, 0.0, 1.0, 0.0, 0.4027, 0.0, 0.4027, 0.0, 0.4027, 0.0, 0.4027, 0.0, 1.0, 0.0, 0.4027, 0.0, 0.4027, 0.0, 1.0, 0.0, 0.4027, 0.0, 1.0, 0.0, 1.0, 0.0, 0.4027, 0.0, 1.0, 0.0, 1.0, 0.0, 1.0, 0.0, 1.0, 0.0, 0.4027, 0.0, 0.4027, 0.0, 0.4027, 0.0, 0.4027, 0.0, 0.4027, 0.0, 0.4027, 0.0, 0.4027, 0.0, 0.4027, 0.0, 0.4027, 0.0, 1.0, 0.0, 1.0, 0.0, 0.4027, 0.0, 1.0, 0.0, 0.4027, 0.0, 0.4027, 0.0, 1.0, 0.0, 1.0, 0.0, 1.0, 0.0, 1.0, 0.0, 1.0, 0.0, 0.4027, 0.0, 0.4027, 0.0, 0.4027, 0.0, 0.4027, 0.0, 0.4027, 0.0, 0.4027, 0.0, 0.4027, 0.0, 0.4027, 0.0, 0.4027, 0.0, 1.0, 0.0, 1.0, 0.0, 0.4027, 0.0, 1.0, 0.0, 0.4027, 0.0, 0.4027, 0.0, 1.0, 0.0, 1.0, 0.0, 1.0, 0.0, 1.0, 0.0, 1.0, 0.0, 0.4027, 0.0, 0.4027, 0.0, 0.4027, 0.0, 0.4027, 0.0, 0.4027, 0.0, 0.4027, 0.0, 0.4027, 0.0, 0.4027])
me_plane_004.materials.append(mat_material)
me_plane_004.materials.append(mat_material_002)
me_plane_004.materials.append(mat_material_001)
me_plane_004.use_remesh_fix_poles = True
me_plane_004.use_remesh_preserve_attributes = False
me_plane_004.update()
me_plane_005 = bpy.data.meshes.new('Plane.005')
me_plane_005.from_pydata([(-1.196, -1.264, 0.04422), (0.5568, -1.791, 0.04422), (-0.6558, 1.571, 0.04422), (1.077, 1.571, 0.04422), (-0.7725, 0.07341, 0.04422), (0.9905, -0.1602, 0.04422), (-0.7725, 0.07341, 0.3641), (-1.196, -1.264, 0.3641), (0.5568, -1.791, 0.3641), (0.9905, -0.1602, 0.3641), (1.077, 1.571, 0.3641), (-0.6558, 1.571, 0.3641), (0.1419, 1.566, 0.04936), (0.2796, 1.565, 0.04916), (0.5684, 1.565, 0.3592), (0.4308, 1.566, 0.359), (0.4308, 1.566, 0.04935), (0.5684, 1.565, 0.04916), (0.8572, 1.565, 0.3592), (0.7197, 1.566, 0.359), (0.7197, 1.566, 0.04935), (0.8572, 1.565, 0.04917), (0.2006, -1.679, 0.3591), (0.3314, -1.718, 0.3591), (0.3314, -1.718, 0.04922), (0.2006, -1.679, 0.0493), (-0.09149, -1.591, 0.3591), (0.03919, -1.63, 0.3591), (0.03919, -1.63, 0.04923), (-0.09149, -1.591, 0.04929), (-0.3836, -1.503, 0.3591), (-0.253, -1.542, 0.3591), (-0.253, -1.542, 0.04924), (-0.3836, -1.503, 0.04928), (-0.6757, -1.415, 0.3591), (-0.5453, -1.454, 0.3591), (-0.5453, -1.454, 0.04926), (-0.6757, -1.415, 0.04927), (-0.9679, -1.327, 0.3591), (-0.8375, -1.366, 0.3591), (-0.8375, -1.366, 0.04927), (-0.9679, -1.327, 0.04925), (-0.9693, -1.332, 0.04422), (-0.839, -1.371, 0.04422), (-0.6772, -1.42, 0.04422), (-0.5467, -1.459, 0.04422), (-0.3851, -1.508, 0.04422), (-0.2545, -1.547, 0.04422), (-0.09293, -1.595, 0.04422), (0.03773, -1.635, 0.04422), (0.1992, -1.683, 0.04422), (0.33, -1.723, 0.04422), (0.8572, 1.571, 0.04422), (0.7197, 1.571, 0.04422), (0.5684, 1.571, 0.04422), (0.4308, 1.571, 0.04422), (0.2796, 1.571, 0.04422), (0.1419, 1.571, 0.04422), (-0.009142, 1.571, 0.04422), (-0.147, 1.571, 0.04422), (-0.2979, 1.571, 0.04422), (-0.4359, 1.571, 0.04422), (0.6284, -0.1122, 0.04422), (0.765, -0.1303, 0.04422), (0.3346, -0.07326, 0.04422), (0.4711, -0.09136, 0.04422), (0.04069, -0.03433, 0.04422), (0.1773, -0.05243, 0.04422), (-0.2532, 0.004605, 0.04422), (-0.1165, -0.0135, 0.04422), (-0.5471, 0.04354, 0.04422), (-0.4103, 0.02542, 0.04422), (-0.839, -1.371, 0.3641), (-0.9693, -1.332, 0.3641), (-0.5467, -1.459, 0.3641), (-0.6772, -1.42, 0.3641), (-0.2545, -1.547, 0.3641), (-0.3851, -1.508, 0.3641), (0.03773, -1.635, 0.3641), (-0.09293, -1.595, 0.3641), (0.33, -1.723, 0.3641), (0.1992, -1.683, 0.3641), (0.7197, 1.571, 0.3641), (0.8572, 1.571, 0.3641), (0.4308, 1.571, 0.3641), (0.5684, 1.571, 0.3641), (0.1419, 1.571, 0.3641), (0.2796, 1.571, 0.3641), (-0.147, 1.571, 0.3641), (-0.009142, 1.571, 0.3641), (-0.4359, 1.571, 0.3641), (-0.2979, 1.571, 0.3641), (0.765, -0.1303, 0.3641), (0.6284, -0.1122, 0.3641), (0.4711, -0.09136, 0.3641), (0.3346, -0.07326, 0.3641), (0.1773, -0.05243, 0.3641), (0.04069, -0.03433, 0.3641), (-0.1165, -0.0135, 0.3641), (-0.2532, 0.004605, 0.3641), (-0.4103, 0.02542, 0.3641), (-0.5471, 0.04354, 0.3641), (0.1419, 1.566, 0.359), (0.2796, 1.565, 0.3592), (-0.009142, 1.565, 0.04915), (-0.147, 1.566, 0.04937), (-0.147, 1.566, 0.359), (-0.009142, 1.565, 0.3592), (-0.2979, 1.565, 0.04914), (-0.4359, 1.566, 0.04937), (-0.4359, 1.566, 0.359), (-0.2979, 1.565, 0.3592), (-0.4103, 0.02542, 0.357), (-0.5471, 0.04354, 0.357), (-0.1165, -0.0135, 0.357), (-0.2532, 0.004605, 0.357), (0.1773, -0.05243, 0.357), (0.04069, -0.03433, 0.357), (0.4711, -0.09136, 0.357), (0.3346, -0.07326, 0.357), (0.765, -0.1303, 0.357), (0.6284, -0.1122, 0.357), (-0.5471, 0.04354, 0.05135), (-0.4103, 0.02542, 0.05135), (-0.2532, 0.004605, 0.05135), (-0.1165, -0.0135, 0.05135), (0.04069, -0.03433, 0.05135), (0.1773, -0.05243, 0.05135), (0.3346, -0.07326, 0.05135), (0.4711, -0.09136, 0.05135), (0.6284, -0.1122, 0.05135), (0.765, -0.1303, 0.05135)], [], [(53, 54, 85, 82), (3, 52, 83, 10), (94, 93, 82, 85), (92, 9, 10, 83), (5, 3, 10, 9), (4, 0, 7, 6), (1, 5, 9, 8), (7, 73, 101, 6), (51, 63, 5, 1), (2, 4, 6, 11), (43, 71, 68, 44), (0, 42, 73, 7), (47, 67, 64, 48), (49, 65, 62, 50), (51, 1, 8, 80), (65, 54, 53, 62), (67, 56, 55, 64), (69, 58, 57, 66), (71, 60, 59, 68), (4, 2, 61, 70), (72, 75, 99, 100), (74, 77, 97, 98), (76, 79, 95, 96), (78, 81, 93, 94), (80, 8, 9, 92), (40, 39, 38, 41), (6, 101, 90, 11), (100, 99, 88, 91), (98, 97, 86, 89), (96, 95, 84, 87), (43, 44, 75, 72), (45, 69, 66, 46), (45, 46, 77, 74), (47, 48, 79, 76), (49, 50, 81, 78), (61, 2, 11, 90), (59, 60, 91, 88), (57, 58, 89, 86), (55, 56, 87, 84), (63, 52, 3, 5), (94, 85, 14, 118), (64, 55, 16, 128), (86, 97, 117, 102), (54, 65, 129, 17), (75, 44, 37, 34), (59, 88, 106, 105), (96, 87, 103, 116), (66, 57, 12, 126), (88, 99, 115, 106), (56, 67, 127, 13), (45, 74, 35, 36), (87, 56, 13, 103), (98, 89, 107, 114), (68, 59, 105, 124), (90, 101, 113, 110), (58, 69, 125, 104), (73, 42, 41, 38), (57, 86, 102, 12), (100, 91, 111, 112), (70, 61, 109, 122), (93, 81, 22, 121), (60, 71, 123, 108), (43, 72, 39, 40), (85, 54, 17, 14), (50, 62, 130, 25), (80, 92, 120, 23), (63, 51, 24, 131), (55, 84, 15, 16), (95, 79, 26, 119), (48, 64, 128, 29), (0, 4, 70, 42), (36, 35, 34, 37), (32, 31, 30, 33), (28, 27, 26, 29), (24, 23, 22, 25), (20, 19, 18, 21), (16, 15, 14, 17), (12, 102, 103, 13), (105, 106, 107, 104), (109, 110, 111, 108), (39, 112, 113, 38), (35, 114, 115, 34), (31, 116, 117, 30), (27, 118, 119, 26), (23, 120, 121, 22), (112, 111, 110, 113), (114, 107, 106, 115), (116, 103, 102, 117), (118, 14, 15, 119), (120, 18, 19, 121), (123, 40, 41, 122), (125, 36, 37, 124), (127, 32, 33, 126), (129, 28, 29, 128), (131, 24, 25, 130), (108, 123, 122, 109), (104, 125, 124, 105), (13, 127, 126, 12), (17, 129, 128, 16), (21, 131, 130, 20), (89, 58, 104, 107), (47, 76, 31, 32), (52, 63, 131, 21), (84, 95, 119, 15), (62, 53, 20, 130), (92, 83, 18, 120), (61, 90, 110, 109), (77, 46, 33, 30), (82, 93, 121, 19), (91, 60, 108, 111), (49, 78, 27, 28), (71, 43, 40, 123), (72, 100, 112, 39), (42, 70, 122, 41), (79, 48, 29, 26), (101, 73, 38, 113), (69, 45, 36, 125), (74, 98, 114, 35), (51, 80, 23, 24), (44, 68, 124, 37), (99, 75, 34, 115), (81, 50, 25, 22), (67, 47, 32, 127), (76, 96, 116, 31), (46, 66, 126, 33), (53, 82, 19, 20), (97, 77, 30, 117), (65, 49, 28, 129), (78, 94, 118, 27), (83, 52, 21, 18)])
_uv = me_plane_005.uv_layers.new(name='UVMap')
_uv.uv.foreach_set('vector', [0.7937, 1.0, 0.7064, 1.0, 0.7064, 1.0, 0.7937, 1.0, 1.0, 1.0, 0.873, 1.0, 0.873, 1.0, 1.0, 1.0, 0.7054, 0.5, 0.7946, 0.5, 0.7937, 1.0, 0.7064, 1.0, 0.8721, 0.5, 1.0, 0.5, 1.0, 1.0, 0.873, 1.0, 1.0, 0.5, 1.0, 1.0, 1.0, 1.0, 1.0, 0.5, 0.0, 0.5, 0.0, 0.0, 0.0, 0.0, 0.0, 0.5, 1.0, 0.0, 1.0, 0.5, 1.0, 0.5, 1.0, 0.0, 0.0, 0.0, 0.1295, 0.0, 0.1279, 0.5, 0.0, 0.5, 0.8706, 0.0, 0.8721, 0.5, 1.0, 0.5, 1.0, 0.0, 0.0, 1.0, 0.0, 0.5, 0.0, 0.5, 0.0, 1.0, 0.2038, 0.0, 0.2054, 0.5, 0.2946, 0.5, 0.2961, 0.0, 0.0, 0.0, 0.1295, 0.0, 0.1295, 0.0, 0.0, 0.0, 0.5372, 0.0, 0.5387, 0.5, 0.6279, 0.5, 0.6294, 0.0, 0.7039, 0.0, 0.7054, 0.5, 0.7946, 0.5, 0.796, 0.0, 0.8706, 0.0, 1.0, 0.0, 1.0, 0.0, 0.8706, 0.0, 0.7054, 0.5, 0.7064, 1.0, 0.7937, 1.0, 0.7946, 0.5, 0.5387, 0.5, 0.5397, 1.0, 0.627, 1.0, 0.6279, 0.5, 0.3721, 0.5, 0.3731, 1.0, 0.4603, 1.0, 0.4613, 0.5, 0.2054, 0.5, 0.2065, 1.0, 0.2936, 1.0, 0.2946, 0.5, 0.0, 0.5, 0.0, 1.0, 0.1269, 1.0, 0.1279, 0.5, 0.2038, 0.0, 0.2961, 0.0, 0.2946, 0.5, 0.2054, 0.5, 0.3705, 0.0, 0.4628, 0.0, 0.4613, 0.5, 0.3721, 0.5, 0.5372, 0.0, 0.6294, 0.0, 0.6279, 0.5, 0.5387, 0.5, 0.7039, 0.0, 0.796, 0.0, 0.7946, 0.5, 0.7054, 0.5, 0.8706, 0.0, 1.0, 0.0, 1.0, 0.5, 0.8721, 0.5, 0.2038, 0.0, 0.2038, 0.0, 0.1295, 0.0, 0.1295, 0.0, 0.0, 0.5, 0.1279, 0.5, 0.1269, 1.0, 0.0, 1.0, 0.2054, 0.5, 0.2946, 0.5, 0.2936, 1.0, 0.2065, 1.0, 0.3721, 0.5, 0.4613, 0.5, 0.4603, 1.0, 0.3731, 1.0, 0.5387, 0.5, 0.6279, 0.5, 0.627, 1.0, 0.5397, 1.0, 0.2038, 0.0, 0.2961, 0.0, 0.2961, 0.0, 0.2038, 0.0, 0.3705, 0.0, 0.3721, 0.5, 0.4613, 0.5, 0.4628, 0.0, 0.3705, 0.0, 0.4628, 0.0, 0.4628, 0.0, 0.3705, 0.0, 0.5372, 0.0, 0.6294, 0.0, 0.6294, 0.0, 0.5372, 0.0, 0.7039, 0.0, 0.796, 0.0, 0.796, 0.0, 0.7039, 0.0, 0.1269, 1.0, 0.0, 1.0, 0.0, 1.0, 0.1269, 1.0, 0.2936, 1.0, 0.2065, 1.0, 0.2065, 1.0, 0.2936, 1.0, 0.4603, 1.0, 0.3731, 1.0, 0.3731, 1.0, 0.4603, 1.0, 0.627, 1.0, 0.5397, 1.0, 0.5397, 1.0, 0.627, 1.0, 0.8721, 0.5, 0.873, 1.0, 1.0, 1.0, 1.0, 0.5, 0.7054, 0.5, 0.7064, 1.0, 0.7064, 1.0, 0.7054, 0.5, 0.6279, 0.5, 0.627, 1.0, 0.627, 1.0, 0.6279, 0.5, 0.4603, 1.0, 0.4613, 0.5, 0.4613, 0.5, 0.4603, 1.0, 0.7064, 1.0, 0.7054, 0.5, 0.7054, 0.5, 0.7064, 1.0, 0.2961, 0.0, 0.2961, 0.0, 0.2961, 0.0, 0.2961, 0.0, 0.2936, 1.0, 0.2936, 1.0, 0.2936, 1.0, 0.2936, 1.0, 0.5387, 0.5, 0.5397, 1.0, 0.5397, 1.0, 0.5387, 0.5, 0.4613, 0.5, 0.4603, 1.0, 0.4603, 1.0, 0.4613, 0.5, 0.2936, 1.0, 0.2946, 0.5, 0.2946, 0.5, 0.2936, 1.0, 0.5397, 1.0, 0.5387, 0.5, 0.5387, 0.5, 0.5397, 1.0, 0.3705, 0.0, 0.3705, 0.0, 0.3705, 0.0, 0.3705, 0.0, 0.5397, 1.0, 0.5397, 1.0, 0.5397, 1.0, 0.5397, 1.0, 0.3721, 0.5, 0.3731, 1.0, 0.3731, 1.0, 0.3721, 0.5, 0.2946, 0.5, 0.2936, 1.0, 0.2936, 1.0, 0.2946, 0.5, 0.1269, 1.0, 0.1279, 0.5, 0.1279, 0.5, 0.1269, 1.0, 0.3731, 1.0, 0.3721, 0.5, 0.3721, 0.5, 0.3731, 1.0, 0.1295, 0.0, 0.1295, 0.0, 0.1295, 0.0, 0.1295, 0.0, 0.4603, 1.0, 0.4603, 1.0, 0.4603, 1.0, 0.4603, 1.0, 0.2054, 0.5, 0.2065, 1.0, 0.2065, 1.0, 0.2054, 0.5, 0.1279, 0.5, 0.1269, 1.0, 0.1269, 1.0, 0.1279, 0.5, 0.7946, 0.5, 0.796, 0.0, 0.796, 0.0, 0.7946, 0.5, 0.2065, 1.0, 0.2054, 0.5, 0.2054, 0.5, 0.2065, 1.0, 0.2038, 0.0, 0.2038, 0.0, 0.2038, 0.0, 0.2038, 0.0, 0.7064, 1.0, 0.7064, 1.0, 0.7064, 1.0, 0.7064, 1.0, 0.796, 0.0, 0.7946, 0.5, 0.7946, 0.5, 0.796, 0.0, 0.8706, 0.0, 0.8721, 0.5, 0.8721, 0.5, 0.8706, 0.0, 0.8721, 0.5, 0.8706, 0.0, 0.8706, 0.0, 0.8721, 0.5, 0.627, 1.0, 0.627, 1.0, 0.627, 1.0, 0.627, 1.0, 0.6279, 0.5, 0.6294, 0.0, 0.6294, 0.0, 0.6279, 0.5, 0.6294, 0.0, 0.6279, 0.5, 0.6279, 0.5, 0.6294, 0.0, 0.0, 0.0, 0.0, 0.5, 0.1279, 0.5, 0.1295, 0.0, 0.3705, 0.0, 0.3705, 0.0, 0.2961, 0.0, 0.2961, 0.0, 0.5372, 0.0, 0.5372, 0.0, 0.4628, 0.0, 0.4628, 0.0, 0.7039, 0.0, 0.7039, 0.0, 0.6294, 0.0, 0.6294, 0.0, 0.8706, 0.0, 0.8706, 0.0, 0.796, 0.0, 0.796, 0.0, 0.7937, 1.0, 0.7937, 1.0, 0.873, 1.0, 0.873, 1.0, 0.627, 1.0, 0.627, 1.0, 0.7064, 1.0, 0.7064, 1.0, 0.4603, 1.0, 0.4603, 1.0, 0.5397, 1.0, 0.5397, 1.0, 0.2936, 1.0, 0.2936, 1.0, 0.3731, 1.0, 0.3731, 1.0, 0.1269, 1.0, 0.1269, 1.0, 0.2065, 1.0, 0.2065, 1.0, 0.2038, 0.0, 0.2054, 0.5, 0.1279, 0.5, 0.1295, 0.0, 0.3705, 0.0, 0.3721, 0.5, 0.2946, 0.5, 0.2961, 0.0, 0.5372, 0.0, 0.5387, 0.5, 0.4613, 0.5, 0.4628, 0.0, 0.7039, 0.0, 0.7054, 0.5, 0.6279, 0.5, 0.6294, 0.0, 0.8706, 0.0, 0.8721, 0.5, 0.7946, 0.5, 0.796, 0.0, 0.2054, 0.5, 0.2065, 1.0, 0.1269, 1.0, 0.1279, 0.5, 0.3721, 0.5, 0.3731, 1.0, 0.2936, 1.0, 0.2946, 0.5, 0.5387, 0.5, 0.5397, 1.0, 0.4603, 1.0, 0.4613, 0.5, 0.7054, 0.5, 0.7064, 1.0, 0.627, 1.0, 0.6279, 0.5, 0.8721, 0.5, 0.873, 1.0, 0.7937, 1.0, 0.7946, 0.5, 0.2054, 0.5, 0.2038, 0.0, 0.1295, 0.0, 0.1279, 0.5, 0.3721, 0.5, 0.3705, 0.0, 0.2961, 0.0, 0.2946, 0.5, 0.5387, 0.5, 0.5372, 0.0, 0.4628, 0.0, 0.4613, 0.5, 0.7054, 0.5, 0.7039, 0.0, 0.6294, 0.0, 0.6279, 0.5, 0.8721, 0.5, 0.8706, 0.0, 0.796, 0.0, 0.7946, 0.5, 0.2065, 1.0, 0.2054, 0.5, 0.1279, 0.5, 0.1269, 1.0, 0.3731, 1.0, 0.3721, 0.5, 0.2946, 0.5, 0.2936, 1.0, 0.5397, 1.0, 0.5387, 0.5, 0.4613, 0.5, 0.4603, 1.0, 0.7064, 1.0, 0.7054, 0.5, 0.6279, 0.5, 0.627, 1.0, 0.873, 1.0, 0.8721, 0.5, 0.7946, 0.5, 0.7937, 1.0, 0.3731, 1.0, 0.3731, 1.0, 0.3731, 1.0, 0.3731, 1.0, 0.5372, 0.0, 0.5372, 0.0, 0.5372, 0.0, 0.5372, 0.0, 0.873, 1.0, 0.8721, 0.5, 0.8721, 0.5, 0.873, 1.0, 0.627, 1.0, 0.6279, 0.5, 0.6279, 0.5, 0.627, 1.0, 0.7946, 0.5, 0.7937, 1.0, 0.7937, 1.0, 0.7946, 0.5, 0.8721, 0.5, 0.873, 1.0, 0.873, 1.0, 0.8721, 0.5, 0.1269, 1.0, 0.1269, 1.0, 0.1269, 1.0, 0.1269, 1.0, 0.4628, 0.0, 0.4628, 0.0, 0.4628, 0.0, 0.4628, 0.0, 0.7937, 1.0, 0.7946, 0.5, 0.7946, 0.5, 0.7937, 1.0, 0.2065, 1.0, 0.2065, 1.0, 0.2065, 1.0, 0.2065, 1.0, 0.7039, 0.0, 0.7039, 0.0, 0.7039, 0.0, 0.7039, 0.0, 0.2054, 0.5, 0.2038, 0.0, 0.2038, 0.0, 0.2054, 0.5, 0.2038, 0.0, 0.2054, 0.5, 0.2054, 0.5, 0.2038, 0.0, 0.1295, 0.0, 0.1279, 0.5, 0.1279, 0.5, 0.1295, 0.0, 0.6294, 0.0, 0.6294, 0.0, 0.6294, 0.0, 0.6294, 0.0, 0.1279, 0.5, 0.1295, 0.0, 0.1295, 0.0, 0.1279, 0.5, 0.3721, 0.5, 0.3705, 0.0, 0.3705, 0.0, 0.3721, 0.5, 0.3705, 0.0, 0.3721, 0.5, 0.3721, 0.5, 0.3705, 0.0, 0.8706, 0.0, 0.8706, 0.0, 0.8706, 0.0, 0.8706, 0.0, 0.2961, 0.0, 0.2946, 0.5, 0.2946, 0.5, 0.2961, 0.0, 0.2946, 0.5, 0.2961, 0.0, 0.2961, 0.0, 0.2946, 0.5, 0.796, 0.0, 0.796, 0.0, 0.796, 0.0, 0.796, 0.0, 0.5387, 0.5, 0.5372, 0.0, 0.5372, 0.0, 0.5387, 0.5, 0.5372, 0.0, 0.5387, 0.5, 0.5387, 0.5, 0.5372, 0.0, 0.4628, 0.0, 0.4613, 0.5, 0.4613, 0.5, 0.4628, 0.0, 0.7937, 1.0, 0.7937, 1.0, 0.7937, 1.0, 0.7937, 1.0, 0.4613, 0.5, 0.4628, 0.0, 0.4628, 0.0, 0.4613, 0.5, 0.7054, 0.5, 0.7039, 0.0, 0.7039, 0.0, 0.7054, 0.5, 0.7039, 0.0, 0.7054, 0.5, 0.7054, 0.5, 0.7039, 0.0, 0.873, 1.0, 0.873, 1.0, 0.873, 1.0, 0.873, 1.0])
me_plane_005.materials.append(mat_material_001)
me_plane_005.use_remesh_fix_poles = True
me_plane_005.use_remesh_preserve_attributes = False
me_plane_005.update()

# ---- objects
ob_plane = bpy.data.objects.new('Plane', me_plane)
ob_plane_003 = bpy.data.objects.new('Plane.003', me_plane_003)
ob_plane_002 = bpy.data.objects.new('Plane.002', me_plane_004)
ob_plane_004 = bpy.data.objects.new('Plane.004', me_plane_005)

# ---- transforms, parenting, visibility, modifiers, constraints
ob_plane.location = (-0.01575, -0.06, -0.4509)
ob_plane.rotation_euler = (1.571, -0.0, 0.0)
ob_plane.scale = (0.1008, 0.1008, 0.2609)
ob_plane_003.parent = ob_plane
ob_plane_003.matrix_parent_inverse = Matrix(((9.925, 0.0, -0.0, 0.1563), (-0.0, -4.338e-07, 9.925, 4.475), (0.0, -3.832, -1.675e-07, -0.2299), (-0.0, 0.0, -0.0, 1.0)))
ob_plane_003.location = (0.882, -0.06339, -0.2368)
ob_plane_003.rotation_euler = (1.571, -0.0, 0.0)
ob_plane_003.scale = (0.04793, 0.04793, 0.07451)
ob_plane_002.parent = ob_plane
ob_plane_002.matrix_parent_inverse = Matrix(((9.925, 0.0, -0.0, 0.1563), (-0.0, -4.338e-07, 9.925, 4.475), (0.0, -3.832, -1.675e-07, -0.2299), (-0.0, 0.0, -0.0, 1.0)))
ob_plane_002.location = (-0.7396, 0.003507, -0.09951)
ob_plane_002.rotation_euler = (1.571, -0.0, 0.0)
ob_plane_002.scale = (0.1008, 0.1008, 0.2609)
ob_plane_004.parent = ob_plane
ob_plane_004.matrix_parent_inverse = Matrix(((9.925, 0.0, -0.0, 0.1563), (-0.0, -4.338e-07, 9.925, 4.475), (0.0, -3.832, -1.675e-07, -0.2299), (-0.0, 0.0, -0.0, 1.0)))
ob_plane_004.location = (-0.4954, 0.003507, -0.5563)
ob_plane_004.rotation_euler = (1.571, -0.0, 0.0)
ob_plane_004.scale = (0.1303, 0.1303, 0.3375)

# ---- collection membership
col_collection.objects.link(ob_plane)
col_collection.objects.link(ob_plane_003)
col_collection.objects.link(ob_plane_002)
col_collection.objects.link(ob_plane_004)

# ---- scene / render settings (as saved in the file)
scene.frame_start = 1; scene.frame_end = 250; scene.frame_set(2)
scene.render.engine = 'BLENDER_EEVEE_NEXT'
scene.cycles.sampling_pattern = 'TABULATED_SOBOL'
scene.cycles.use_light_tree = False
scene.view_settings.view_transform = 'Filmic'
bpy.context.view_layer.update()

# ---- added for rendering (the .blend has no active camera and no usable light): camera, sun
cam_auto = bpy.data.cameras.new('AutoCamera')
cam_auto.lens = 50.0
cam_auto.sensor_width = 36.0
cam_auto.clip_end = 1000.0
ob_auto_camera = bpy.data.objects.new('AutoCamera', cam_auto)
scene.collection.objects.link(ob_auto_camera)
ob_auto_camera.location = (2.39164, -3.37231, 1.86752)
ob_auto_camera.rotation_euler = (1.09748, -7.21219e-08, 0.694738)
scene.camera = ob_auto_camera
light_auto_sun = bpy.data.lights.new('AutoSun', 'SUN')
light_auto_sun.energy = 3.0
light_auto_sun.angle = 0.0523599
ob_auto_sun = bpy.data.objects.new('AutoSun', light_auto_sun)
scene.collection.objects.link(ob_auto_sun)
ob_auto_sun.rotation_euler = (0.872665, 0.174533, 0.523599)
bpy.context.view_layer.update()

